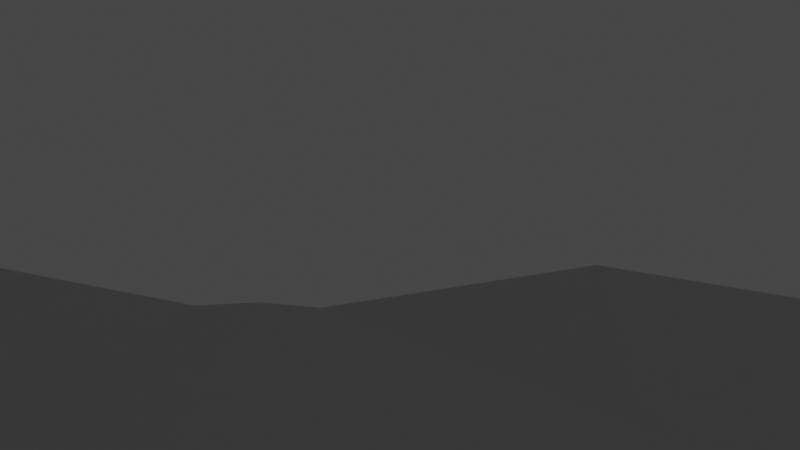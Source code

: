 # Source: terrain.blend  (saved by Blender 2.83.20; exported with 4.5.12 LTS)
import bpy
from mathutils import Matrix  # noqa: F401  (used for matrix-valued properties, if any)

bpy.ops.wm.read_factory_settings(use_empty=True)
scene = bpy.context.scene
scene.name = 'Scene'

# ---- collections
col_collection = bpy.data.collections.new('Collection'); scene.collection.children.link(col_collection)

# ---- world
world_world = bpy.data.worlds.new('World'); scene.world = world_world
world_world.use_nodes = True; world_world.node_tree.nodes.clear()
_N = world_world.node_tree.nodes; _L = world_world.node_tree.links
n0 = _N.new('ShaderNodeOutputWorld'); n0.name = 'World Output'; n0.location = (300, 300)
n1 = _N.new('ShaderNodeBackground'); n1.name = 'Background'; n1.location = (10, 300)
n1.inputs[0].default_value = (0.05088, 0.05088, 0.05088, 1.0)
_L.new(n1.outputs[0], n0.inputs[0])
n0.is_active_output = True
world_world.color = (0.05088, 0.05088, 0.05088)
world_world.use_sun_shadow = False
world_world.sun_shadow_jitter_overblur = 0.0

# ---- cameras
cam_camera = bpy.data.cameras.new('Camera')
cam_camera.clip_end = 100.0
cam_camera.ortho_scale = 7.314

# ---- lights
light_light = bpy.data.lights.new('Light', 'POINT')
light_light.transmission_factor = 0.0
light_light.energy = 1000.0
light_light.shadow_soft_size = 0.1
light_light.shadow_maximum_resolution = 0.006
light_light.use_absolute_resolution = True

# ---- meshes
me_plane_002 = bpy.data.meshes.new('Plane.002')
me_plane_002.from_pydata([(0.375, -0.875, 0.03446), (0.3756, -0.7496, 0.04848), (0.376, -0.6242, 0.05789), (0.3754, -0.4996, 0.04474), (0.3747, -0.3754, 0.03731), (0.3744, -0.2505, 0.04458), (0.3746, -0.1232, 0.05127), (0.3748, 0.003523, 0.05449), (0.375, 0.1268, 0.04406), (0.3761, 0.2493, 0.04583), (0.3813, 0.3766, 0.06576), (0.3824, 0.5064, 0.064), (0.377, 0.6283, 0.0433), (0.3751, 0.7499, 0.04142), (0.3752, 0.875, 0.03721), (0.5001, -0.8751, 0.03521), (0.5002, -0.75, 0.04116), (0.5003, -0.6248, 0.04425), (0.5001, -0.5, 0.03685), (0.4993, -0.3768, 0.04539), (0.4991, -0.2525, 0.0558), (0.4996, -0.1255, 0.04925), (0.4998, 0.0006348, 0.0409), (0.5, 0.1252, 0.03614), (0.5009, 0.2501, 0.03598), (0.5055, 0.376, 0.04461), (0.5055, 0.5029, 0.04531), (0.5003, 0.6262, 0.04033), (0.4979, 0.7498, 0.04097), (0.4991, 0.875, 0.03704), (0.6254, -0.8753, 0.03813), (0.6253, -0.7502, 0.03966), (0.625, -0.625, 0.03437), (0.6251, -0.5002, 0.03496), (0.6252, -0.3768, 0.04755), (0.6259, -0.2531, 0.06095), (0.6256, -0.1263, 0.05506), (0.625, -0.0001087, 0.04566), (0.625, 0.125, 0.04317), (0.6252, 0.25, 0.03786), (0.6266, 0.3752, 0.036), (0.6255, 0.5001, 0.03899), (0.6222, 0.6242, 0.04606), (0.6212, 0.7491, 0.04851), (0.6226, 0.8752, 0.0454), (0.7502, -0.8751, 0.03654), (0.7503, -0.7499, 0.04222), (0.7503, -0.6246, 0.04077), (0.7502, -0.5002, 0.03691), (0.7516, -0.3768, 0.04657), (0.7547, -0.2531, 0.06355), (0.754, -0.1262, 0.06161), (0.7505, -0.0001298, 0.04962), (0.75, 0.125, 0.04413), (0.75, 0.25, 0.03686), (0.75, 0.375, 0.03377), (0.7498, 0.5, 0.04054), (0.7488, 0.6246, 0.04822), (0.7485, 0.7495, 0.04909), (0.7491, 0.875, 0.04379), (0.875, -0.875, 0.03339), (0.8751, -0.7499, 0.03639), (0.8755, -0.6246, 0.04406), (0.8759, -0.5, 0.04446), (0.8761, -0.3759, 0.04062), (0.879, -0.2513, 0.05174), (0.879, -0.1251, 0.04987), (0.8757, 3.749e-05, 0.0391), (0.875, 0.125, 0.03561), (0.875, 0.25, 0.03345), (0.875, 0.375, 0.03467), (0.875, 0.5, 0.04157), (0.875, 0.625, 0.04356), (0.875, 0.75, 0.04014), (0.875, 0.875, 0.0371), (-0.8794, -0.1865, 0.05698), (-0.1229, -0.4426, 0.05827), (-0.6893, -0.9505, 0.05552), (-0.6902, -0.2475, 0.06073), (-0.1872, -0.6267, 0.04465), (-0.9405, -0.5617, 0.04675), (-0.4291, -0.8792, 0.05418), (-0.4289, -0.6851, 0.0536), (-0.8772, -0.4369, 0.04741), (-0.4348, -1.004, 0.0424), (-0.4375, -0.125, 0.03383), (-0.1862, -0.3766, 0.05741), (-0.6882, -0.6256, 0.05567), (-0.9415, -0.6864, 0.05284), (-0.4375, -0.1874, 0.03488), (-0.3121, -0.2497, 0.04438), (-0.7544, -0.8193, 0.06626), (-0.7532, -0.3102, 0.06439), (-0.8152, -0.3736, 0.05726), (-0.1866, -0.5036, 0.04854), (-0.6891, -0.8876, 0.06551), (-0.7535, -0.1849, 0.05954), (-0.1874, -0.6881, 0.04611), (-0.8169, -0.8159, 0.06112), (-0.6872, -0.7546, 0.06899), (-0.312, -0.3121, 0.04618), (-0.3123, -0.1874, 0.04121), (-0.3109, -0.6245, 0.0458), (-0.6895, -0.4999, 0.05826), (-0.5002, -0.3122, 0.04032), (-0.8152, -0.4996, 0.0541), (-0.4374, -0.3123, 0.0387), (-0.1244, -0.5668, 0.04704), (-0.5488, -0.7519, 0.07141), (-0.5492, -0.8168, 0.07156), (-0.5632, -0.06197, 0.03938), (-0.4375, -0.06264, 0.0353), (-0.3749, -0.1874, 0.03739), (-0.5635, -0.3745, 0.05064), (-0.4886, -0.6861, 0.06164), (-0.437, -0.437, 0.04202), (-0.06243, -0.6881, 0.0483), (-0.125, -0.8128, 0.05915), (-0.6903, -0.3104, 0.06428), (-0.3731, -0.5613, 0.04765), (-0.2493, -0.438, 0.04594), (-0.1875, -0.8128, 0.05571), (-0.6901, -0.1229, 0.05274), (-0.3694, -0.8133, 0.0487), (-0.3112, -0.8764, 0.04715), (-0.2499, -0.8128, 0.05022), (-0.753, -0.6885, 0.06123), (-0.6192, -0.6889, 0.06381), (-0.5631, -0.1242, 0.039), (-0.4325, -0.9424, 0.048), (-0.3108, -0.6866, 0.04399), (-0.6903, -0.06108, 0.05288), (-0.879, -0.6866, 0.05638), (-0.6267, -0.4371, 0.05814), (-0.4263, -0.7493, 0.0573), (-0.3114, -0.9393, 0.0453), (-0.188, -0.4417, 0.05547), (-0.552, -0.6876, 0.06468), (-0.4326, -0.6224, 0.04997), (-0.6902, -0.3736, 0.06496), (-0.06247, -0.8128, 0.05946), (-0.5576, -0.946, 0.05484), (-0.9388, -0.3744, 0.03972), (-0.2493, -0.5635, 0.04488), (-0.6181, -0.8195, 0.0721), (-0.1875, -0.8753, 0.05616), (-0.6253, -0.5629, 0.05191), (-0.1861, -0.3128, 0.05595), (-0.5613, -0.5622, 0.0501), (-0.3116, -0.4998, 0.04513), (-0.5629, -0.4999, 0.05003), (-0.8782, -0.5619, 0.04994), (-0.06064, -0.4419, 0.05415), (-0.5001, -0.1871, 0.03567), (-0.4374, -0.2498, 0.037), (-0.6874, -0.6893, 0.06229), (-0.9397, -0.4995, 0.04326), (-0.8155, -0.5622, 0.05336), (-0.6266, -0.1857, 0.0491), (-0.3705, -0.6854, 0.04628), (-1.003, -0.5617, 0.04358), (-0.8159, -0.2475, 0.05847), (-0.4979, -0.5612, 0.04831), (-0.6899, -0.4368, 0.06245), (-0.5632, -0.1865, 0.04122), (-0.4353, -0.5608, 0.04772), (-0.4264, -0.8145, 0.05781), (-0.2496, -0.6877, 0.04426), (-0.8774, -0.3109, 0.0495), (-0.4937, -0.9433, 0.05191), (-0.8151, -0.4367, 0.0555), (-0.9391, -0.4371, 0.04058), (-0.3108, -0.8129, 0.04655), (-0.2493, -0.3121, 0.05066), (-1.001, -0.4372, 0.03705), (-0.4366, -0.4991, 0.04509), (-0.5, -0.4372, 0.04476), (-0.817, -0.7514, 0.06234), (-0.3119, -0.4371, 0.04391), (-0.1249, -0.6883, 0.04831), (-0.8155, -0.3104, 0.05855), (-0.5635, -0.3117, 0.04872), (-0.5606, -1.006, 0.04482), (-0.939, -0.3115, 0.04108), (-0.8192, -0.06348, 0.07147), (-0.3107, -0.7494, 0.04439), (-0.3723, -0.9409, 0.04484), (-0.3744, -0.4369, 0.04271), (-0.5634, -0.249, 0.04516), (-0.6237, -0.9493, 0.05626), (-0.5572, -0.6245, 0.05554), (-0.627, -0.311, 0.05816), (-0.1875, -0.9377, 0.05207), (-0.8182, -0.1246, 0.06561), (-0.689, -0.5628, 0.05438), (-0.06194, -0.5663, 0.04492), (-0.3747, -0.3122, 0.04177), (-0.688, -0.8211, 0.07042), (-0.312, -0.3745, 0.04491), (-0.4373, -0.3748, 0.04001), (-0.9412, -0.624, 0.05039), (-0.7527, -0.4367, 0.06134), (-0.1875, -0.7503, 0.05097), (-0.7525, -0.5625, 0.05515), (-0.5529, -0.8824, 0.06518), (-0.8165, -0.6875, 0.05942), (-0.4854, -0.8157, 0.06735), (-0.3112, -0.5623, 0.04662), (-0.6901, -0.185, 0.05581), (-0.8168, -0.1856, 0.06042), (-0.5634, -0.4373, 0.05112), (-0.9411, -0.187, 0.05014), (-0.1869, -0.5655, 0.04554), (-0.8159, -0.6246, 0.05537), (-0.6223, 0.7496, 0.06956), (-0.6231, 0.8754, 0.05337), (-0.489, -0.8802, 0.0611), (-0.4852, -0.7506, 0.06731), (-0.4939, -0.6231, 0.05367), (-0.4995, -0.4995, 0.04627), (-0.5002, -0.3748, 0.04253), (-0.5002, -0.2496, 0.03792), (-0.5001, -0.1248, 0.03495), (-0.5003, -0.0001766, 0.03879), (-0.5002, 0.1246, 0.03992), (-0.5001, 0.2498, 0.03957), (-0.4996, 0.374, 0.0475), (-0.4974, 0.4979, 0.05535), (-0.4949, 0.6232, 0.06923), (-0.4947, 0.7497, 0.07222), (-0.497, 0.8757, 0.05397), (-0.3707, -0.8777, 0.04786), (-0.3693, -0.7489, 0.04736), (-0.3719, -0.6231, 0.0472), (-0.374, -0.4992, 0.04525), (-0.3746, -0.3746, 0.04175), (-0.3748, -0.2498, 0.04021), (-0.375, -0.125, 0.03557), (-0.375, -0.0003577, 0.03767), (-0.3751, 0.1246, 0.03927), (-0.375, 0.2499, 0.0427), (-0.3737, 0.3741, 0.04708), (-0.3709, 0.4977, 0.05195), (-0.3682, 0.6228, 0.06527), (-0.3688, 0.7493, 0.06693), (-0.372, 0.8756, 0.05064), (-0.2498, -0.8754, 0.05092), (-0.2499, -0.7501, 0.04658), (-0.2494, -0.6256, 0.04435), (-0.2493, -0.501, 0.04543), (-0.2492, -0.375, 0.04948), (-0.2496, -0.2497, 0.04747), (-0.25, -0.1253, 0.04231), (-0.25, -0.0007228, 0.0434), (-0.2499, 0.1245, 0.04323), (-0.2499, 0.2498, 0.04533), (-0.249, 0.3743, 0.04304), (-0.2467, 0.4981, 0.04504), (-0.2447, 0.6229, 0.05778), (-0.2455, 0.7491, 0.06334), (-0.2482, 0.8753, 0.0513), (-0.125, -0.8753, 0.05938), (-0.125, -0.7503, 0.05404), (-0.1247, -0.6273, 0.04592), (-0.1236, -0.5065, 0.05347), (-0.1227, -0.3778, 0.06092), (-0.124, -0.25, 0.05016), (-0.125, -0.1253, 0.0434), (-0.125, -0.0007746, 0.04595), (-0.1249, 0.1245, 0.04515), (-0.125, 0.2499, 0.0431), (-0.1246, 0.3747, 0.03761), (-0.1234, 0.4991, 0.03764), (-0.1225, 0.6239, 0.0442), (-0.1229, 0.7495, 0.05275), (-0.1242, 0.875, 0.05035), (1.459e-05, -0.8752, 0.05625), (9.996e-05, -0.7501, 0.05275), (0.0002336, -0.6258, 0.0421), (0.0005181, -0.5024, 0.04098), (0.001136, -0.3765, 0.04823), (0.0002999, -0.2503, 0.04663), (-0.0001578, -0.1251, 0.04397), (-1.751e-05, -0.0003342, 0.04268), (-0.0001125, 0.1242, 0.0426), (-0.0001353, 0.2492, 0.04358), (0.0001106, 0.3749, 0.04027), (0.0002262, 0.4999, 0.03527), (0.0005775, 0.6248, 0.03489), (0.0005592, 0.7499, 0.04205), (0.000205, 0.875, 0.04743), (0.1252, -0.875, 0.0454), (0.126, -0.7494, 0.04848), (0.1262, -0.6241, 0.04511), (0.1254, -0.4998, 0.03756), (0.1252, -0.3755, 0.03969), (0.125, -0.2508, 0.04555), (0.1247, -0.1248, 0.04899), (0.1247, 0.001291, 0.05301), (0.1244, 0.124, 0.05184), (0.1245, 0.2472, 0.05739), (0.1251, 0.3736, 0.05968), (0.1251, 0.5003, 0.04652), (0.125, 0.6252, 0.03694), (0.1251, 0.75, 0.0396), (0.125, 0.875, 0.04546), (0.2502, -0.8749, 0.03703), (0.2514, -0.7491, 0.04899), (0.2518, -0.6236, 0.05673), (0.2507, -0.4994, 0.04444), (0.2501, -0.3753, 0.03749), (0.2498, -0.2504, 0.04399), (0.2496, -0.123, 0.05511), (0.2497, 0.004196, 0.06307), (0.2496, 0.1261, 0.05696), (0.2498, 0.2472, 0.06145), (0.2521, 0.3743, 0.07515), (0.2523, 0.5035, 0.06554), (0.2502, 0.6268, 0.04329), (0.2507, 0.75, 0.04228), (0.2505, 0.875, 0.04225), (0.375, 1.0, 0.03351), (0.25, 1.0, 0.03595), (0.125, 1.0, 0.03901), (-2.98e-08, 1.0, 0.03884), (-0.125, 1.0, 0.038), (-0.2498, 1.0, 0.03696), (-0.3745, 1.0, 0.0377), (-0.4992, 1.0, 0.03797), (-0.6245, 1.0, 0.03675), (-0.75, 1.0, 0.03549), (-0.875, 1.0, 0.03382), (-0.8772, -0.8758, 0.04817), (-0.879, -0.7496, 0.05749), (-0.8787, -0.6242, 0.05307), (-0.8776, -0.4996, 0.04829), (-0.8771, -0.374, 0.0478), (-0.878, -0.2482, 0.05156), (-0.8812, -0.1256, 0.06518), (-0.8826, -0.002685, 0.07648), (-0.8796, 0.1233, 0.06718), (-0.8768, 0.2483, 0.06002), (-0.8756, 0.3733, 0.06731), (-0.8753, 0.4988, 0.06236), (-0.8754, 0.624, 0.04601), (-0.8753, 0.7496, 0.04095), (-0.875, 0.875, 0.03724), (-0.754, -0.885, 0.06118), (-0.7538, -0.7535, 0.06602), (-0.7526, -0.6251, 0.05628), (-0.7525, -0.4997, 0.05802), (-0.753, -0.3734, 0.06397), (-0.7533, -0.2473, 0.0622), (-0.7542, -0.1234, 0.06043), (-0.7548, -0.0002078, 0.06533), (-0.7531, 0.1245, 0.0608), (-0.7512, 0.2487, 0.0539), (-0.7505, 0.3732, 0.05359), (-0.7506, 0.4981, 0.0533), (-0.7502, 0.6235, 0.05342), (-0.7497, 0.7494, 0.05562), (-0.7496, 0.875, 0.0462), (-0.6209, -0.886, 0.06659), (-0.6173, -0.7536, 0.0712), (-0.6227, -0.6256, 0.05508), (-0.6263, -0.5001, 0.05473), (-0.627, -0.374, 0.05966), (-0.6268, -0.2482, 0.05405), (-0.6265, -0.1234, 0.04582), (-0.6266, 0.0007094, 0.04661), (-0.6261, 0.125, 0.04652), (-0.6254, 0.2494, 0.04261), (-0.6254, 0.3736, 0.04816), (-0.6246, 0.498, 0.0539), (-0.623, 0.6234, 0.06487), (-1.0, -1.0, 0.03372), (-1.0, 1.0, 0.03338), (1.0, 1.0, 0.03338), (-1.0, 0.875, 0.03339), (-1.0, 0.7499, 0.03402), (-1.0, 0.6247, 0.03846), (-0.9998, 0.4995, 0.05071), (-1.0, 0.3739, 0.05573), (-1.002, 0.2486, 0.05147), (-1.003, 0.1236, 0.05456), (-1.005, -0.001747, 0.05965), (-1.004, -0.1255, 0.0502), (-1.001, -0.2494, 0.03876), (-1.001, -0.3748, 0.03578), (-1.002, -0.4995, 0.04008), (-1.003, -0.624, 0.04684), (-1.003, -0.7491, 0.04791), (-1.001, -0.8746, 0.04071), (-0.8751, -1.0, 0.03547), (-0.751, -1.007, 0.04301), (-0.6249, -1.009, 0.04562), (-0.4971, -1.005, 0.04352), (-0.3732, -1.003, 0.0412), (-0.2498, -1.0, 0.04254), (-0.125, -1.0, 0.04693), (3.874e-06, -1.0, 0.0442), (0.125, -1.0, 0.03776), (0.25, -1.0, 0.03385), (0.375, -1.0, 0.03338), (0.5, -1.0, 0.03338), (0.625, -1.0, 0.03354), (0.75, -1.0, 0.03338), (0.875, -1.0, 0.03338), (1.0, -0.875, 0.03338), (1.0, -0.75, 0.03338), (1.0, -0.625, 0.03418), (1.0, -0.5, 0.0368), (1.0, -0.3752, 0.03499), (1.001, -0.2503, 0.03665), (1.001, -0.1251, 0.03611), (1.0, -1.585e-05, 0.03359), (1.0, 0.125, 0.03338), (1.0, 0.25, 0.03338), (1.0, 0.375, 0.03353), (1.0, 0.5, 0.03496), (1.0, 0.625, 0.03443), (1.0, 0.75, 0.03338), (1.0, 0.875, 0.03338), (0.875, 1.0, 0.03364), (0.7499, 1.0, 0.03467), (0.6243, 1.0, 0.03691), (0.4999, 1.0, 0.03389), (1.0, -1.0, 0.03338)], [], [(356, 357, 342), (233, 138, 82), (218, 114, 82), (368, 128, 110), (219, 176, 210), (351, 92, 180), (233, 102, 207), (352, 92, 118), (192, 246, 398), (103, 350, 194), (396, 84, 129), (348, 91, 197), (365, 150, 210), (221, 104, 106), (336, 93, 180), (261, 145, 192), (201, 351, 170), (233, 159, 130), (336, 168, 183), (192, 399, 261), (116, 277, 278), (262, 179, 97), (231, 123, 166), (219, 162, 165), (363, 108, 137), (263, 107, 212), (140, 276, 277), (216, 206, 109), (217, 206, 166), (220, 104, 181), (99, 363, 155), (248, 167, 97), (335, 105, 170), (365, 103, 194), (144, 363, 197), (363, 99, 197), (350, 203, 194), (228, 229, 214), (234, 187, 115), (389, 156, 171), (231, 186, 135), (234, 175, 165), (234, 119, 207), (362, 189, 141), (220, 199, 106), (246, 125, 172), (279, 152, 264), (354, 131, 369), (266, 267, 252), (154, 236, 89), (301, 302, 287), (269, 270, 255), (274, 275, 260), (110, 369, 368), (283, 284, 269), (149, 249, 178), (333, 132, 88), (249, 94, 136), (249, 120, 178), (372, 373, 358), (147, 265, 266), (240, 241, 226), (254, 255, 240), (77, 347, 394), (112, 236, 101), (24, 25, 10), (107, 264, 212), (369, 370, 355), (311, 312, 297), (22, 23, 8), (216, 204, 141), (108, 217, 137), (242, 243, 228), (169, 216, 141), (362, 95, 77), (20, 21, 6), (264, 76, 136), (5, 6, 312), (348, 126, 205), (333, 177, 205), (308, 309, 294), (396, 169, 141), (19, 20, 5), (36, 37, 22), (239, 240, 225), (314, 315, 300), (272, 273, 258), (177, 333, 98), (222, 153, 89), (177, 348, 205), (362, 204, 109), (132, 333, 205), (237, 101, 252), (358, 359, 344), (126, 349, 205), (257, 258, 243), (144, 362, 109), (217, 108, 109), (363, 127, 155), (87, 349, 155), (348, 99, 155), (217, 114, 137), (294, 295, 280), (280, 281, 266), (189, 395, 141), (7, 8, 314), (349, 213, 205), (182, 396, 141), (213, 334, 205), (108, 363, 109), (206, 217, 109), (91, 347, 197), (200, 390, 88), (204, 216, 109), (363, 144, 109), (333, 88, 391), (88, 390, 391), (364, 127, 137), (127, 363, 137), (99, 348, 197), (251, 173, 147), (76, 264, 152), (90, 251, 101), (76, 265, 136), (298, 299, 284), (37, 38, 23), (35, 36, 21), (111, 223, 222), (34, 35, 20), (33, 34, 19), (1, 2, 308), (32, 33, 18), (85, 237, 111), (222, 85, 111), (292, 293, 278), (23, 24, 9), (9, 10, 316), (285, 286, 271), (18, 19, 4), (17, 18, 3), (94, 264, 136), (264, 94, 212), (21, 22, 7), (8, 9, 315), (6, 7, 313), (173, 251, 100), (173, 250, 147), (4, 5, 311), (3, 4, 310), (2, 3, 309), (316, 317, 302), (315, 316, 301), (313, 314, 299), (312, 313, 298), (310, 311, 296), (309, 310, 295), (307, 308, 293), (302, 303, 288), (300, 301, 286), (299, 300, 285), (90, 236, 100), (297, 298, 283), (296, 297, 282), (236, 90, 101), (295, 296, 281), (293, 294, 279), (288, 289, 274), (287, 288, 273), (286, 287, 272), (214, 215, 361), (284, 285, 270), (112, 237, 89), (282, 283, 268), (281, 282, 267), (237, 112, 101), (347, 95, 197), (271, 272, 257), (270, 271, 256), (268, 269, 254), (267, 268, 253), (259, 260, 245), (258, 259, 244), (256, 257, 242), (255, 256, 241), (253, 254, 239), (252, 253, 238), (244, 245, 230), (243, 244, 229), (241, 242, 227), (86, 265, 147), (238, 239, 224), (250, 120, 136), (235, 187, 178), (199, 235, 106), (227, 228, 374), (223, 224, 370), (225, 226, 372), (226, 227, 373), (374, 214, 360), (373, 374, 359), (371, 372, 357), (370, 371, 356), (360, 361, 346), (359, 360, 345), (357, 358, 343), (273, 274, 259), (120, 250, 178), (120, 249, 136), (110, 222, 223), (369, 110, 223), (111, 237, 238), (223, 111, 238), (237, 85, 89), (101, 251, 252), (264, 107, 195), (251, 90, 100), (236, 154, 106), (265, 76, 152), (250, 86, 147), (229, 230, 215), (195, 278, 279), (264, 195, 279), (251, 147, 266), (236, 196, 100), (250, 198, 178), (152, 279, 280), (265, 152, 280), (131, 368, 369), (196, 235, 100), (235, 196, 106), (198, 235, 178), (235, 198, 100), (128, 222, 110), (390, 200, 80), (247, 167, 130), (387, 183, 337), (386, 211, 338), (132, 334, 88), (362, 144, 197), (388, 174, 171), (364, 146, 194), (218, 190, 137), (339, 184, 354), (334, 200, 88), (334, 132, 205), (349, 87, 194), (232, 134, 166), (353, 122, 131), (86, 250, 136), (276, 140, 261), (224, 225, 371), (220, 113, 210), (122, 368, 131), (263, 116, 278), (246, 124, 135), (367, 188, 164), (216, 81, 166), (149, 234, 207), (145, 261, 121), (398, 135, 397), (198, 250, 100), (247, 125, 121), (96, 352, 208), (347, 91, 98), (167, 248, 130), (353, 96, 208), (306, 307, 292), (395, 77, 394), (349, 203, 157), (335, 151, 157), (353, 193, 209), (262, 117, 140), (337, 211, 387), (364, 87, 155), (336, 83, 170), (249, 149, 207), (248, 79, 212), (366, 139, 163), (219, 150, 148), (349, 126, 155), (235, 199, 115), (248, 143, 207), (350, 105, 157), (248, 102, 130), (388, 142, 183), (85, 222, 89), (350, 201, 170), (335, 156, 80), (83, 336, 171), (232, 123, 172), (102, 233, 130), (231, 81, 129), (334, 151, 80), (124, 246, 172), (367, 78, 118), (250, 173, 100), (153, 221, 89), (0, 1, 307), (337, 161, 209), (104, 220, 106), (16, 17, 2), (289, 290, 275), (175, 219, 165), (81, 231, 166), (93, 336, 170), (91, 348, 98), (151, 335, 80), (221, 188, 181), (303, 304, 289), (304, 305, 290), (186, 397, 135), (125, 247, 172), (402, 306, 291), (78, 367, 208), (291, 292, 277), (317, 318, 303), (318, 319, 304), (319, 320, 305), (403, 0, 306), (199, 220, 115), (10, 11, 317), (11, 12, 318), (12, 13, 319), (13, 14, 320), (404, 15, 0), (15, 16, 1), (216, 169, 129), (352, 78, 208), (25, 26, 11), (26, 27, 12), (27, 28, 13), (28, 29, 14), (405, 30, 15), (30, 31, 16), (31, 32, 17), (38, 39, 24), (39, 40, 25), (40, 41, 26), (41, 42, 27), (42, 43, 28), (43, 44, 29), (406, 45, 30), (45, 46, 31), (46, 47, 32), (47, 48, 33), (48, 49, 34), (49, 50, 35), (50, 51, 36), (51, 52, 37), (52, 53, 38), (53, 54, 39), (54, 55, 40), (55, 56, 41), (56, 57, 42), (57, 58, 43), (58, 59, 44), (407, 60, 45), (60, 61, 46), (61, 62, 47), (62, 63, 48), (63, 64, 49), (64, 65, 50), (65, 66, 51), (66, 67, 52), (67, 68, 53), (68, 69, 54), (69, 70, 55), (70, 71, 56), (71, 72, 57), (72, 73, 58), (73, 74, 59), (427, 408, 60), (408, 409, 61), (409, 410, 62), (410, 411, 63), (411, 412, 64), (412, 413, 65), (413, 414, 66), (414, 415, 67), (415, 416, 68), (416, 417, 69), (417, 418, 70), (418, 419, 71), (419, 420, 72), (420, 421, 73), (421, 422, 74), (218, 138, 165), (263, 79, 97), (159, 233, 82), (113, 366, 210), (193, 353, 184), (231, 124, 172), (139, 366, 118), (219, 175, 115), (138, 218, 82), (176, 219, 115), (221, 153, 164), (143, 249, 207), (336, 142, 171), (335, 83, 171), (117, 262, 121), (401, 291, 276), (203, 350, 157), (119, 234, 165), (247, 185, 172), (351, 93, 170), (399, 192, 398), (262, 140, 277), (262, 202, 121), (400, 276, 261), (278, 195, 263), (352, 161, 180), (218, 162, 148), (247, 202, 97), (246, 145, 121), (350, 103, 163), (366, 133, 210), (234, 149, 178), (232, 185, 130), (389, 160, 80), (277, 116, 262), (265, 86, 136), (222, 128, 164), (338, 193, 184), (367, 158, 208), (217, 134, 82), (204, 362, 141), (366, 113, 181), (232, 159, 82), (364, 190, 148), (334, 213, 157), (221, 154, 89), (249, 143, 212), (367, 191, 181), (185, 247, 130), (75, 337, 209), (131, 354, 353), (179, 262, 116), (220, 176, 115), (196, 236, 106), (162, 219, 148), (188, 367, 181), (146, 364, 148), (191, 366, 181), (128, 368, 164), (75, 338, 211), (96, 353, 209), (126, 348, 155), (191, 367, 118), (143, 248, 212), (161, 352, 209), (127, 364, 155), (146, 365, 194), (161, 337, 180), (188, 221, 164), (190, 218, 148), (113, 220, 181), (92, 352, 180), (139, 351, 163), (158, 367, 164), (158, 368, 208), (395, 189, 77), (150, 365, 148), (150, 219, 210), (347, 98, 332), (83, 335, 170), (193, 338, 209), (154, 221, 106), (94, 249, 212), (169, 396, 129), (93, 351, 180), (156, 335, 171), (202, 262, 97), (176, 220, 210), (104, 221, 181), (174, 389, 171), (213, 349, 157), (78, 352, 118), (159, 232, 130), (168, 337, 183), (123, 231, 172), (124, 231, 135), (122, 353, 208), (133, 366, 163), (133, 365, 210), (123, 232, 166), (134, 217, 166), (134, 232, 82), (185, 232, 172), (138, 233, 165), (102, 248, 207), (168, 336, 180), (114, 217, 82), (114, 218, 137), (395, 182, 141), (87, 364, 194), (105, 335, 157), (105, 350, 170), (119, 233, 207), (81, 216, 129), (189, 362, 77), (153, 222, 164), (84, 397, 129), (92, 351, 118), (107, 263, 195), (201, 350, 163), (142, 336, 183), (186, 231, 129), (187, 235, 115), (187, 234, 178), (175, 234, 115), (365, 146, 148), (261, 117, 121), (151, 334, 157), (352, 96, 209), (348, 177, 98), (184, 339, 338), (368, 122, 208), (167, 247, 97), (142, 388, 171), (211, 386, 387), (200, 334, 80), (125, 246, 121), (337, 75, 211), (156, 389, 80), (206, 216, 166), (117, 261, 140), (351, 201, 163), (202, 247, 121), (103, 365, 163), (162, 218, 165), (79, 248, 97), (79, 263, 212), (179, 263, 97), (263, 179, 116), (203, 349, 194), (160, 390, 80), (145, 246, 192), (95, 347, 77), (135, 398, 246), (397, 186, 129), (98, 333, 332), (338, 75, 209), (337, 168, 180), (183, 387, 388), (365, 133, 163), (184, 353, 354), (190, 364, 137), (95, 362, 197), (233, 119, 165), (368, 158, 164), (236, 112, 89), (351, 139, 118), (366, 191, 118), (253, 239, 238), (402, 291, 401), (230, 328, 329), (344, 345, 379), (292, 278, 277), (291, 277, 276), (401, 276, 400), (294, 280, 279), (258, 244, 243), (8, 315, 314), (36, 22, 21), (257, 243, 242), (256, 242, 241), (254, 240, 239), (22, 8, 7), (6, 313, 312), (311, 297, 296), (17, 3, 2), (270, 256, 255), (215, 329, 330), (37, 23, 22), (301, 287, 286), (273, 259, 258), (298, 284, 283), (259, 245, 244), (267, 253, 252), (255, 241, 240), (288, 274, 273), (354, 355, 340), (286, 272, 271), (343, 344, 380), (342, 343, 381), (38, 24, 23), (35, 21, 20), (34, 20, 19), (32, 18, 17), (23, 9, 8), (293, 279, 278), (21, 7, 6), (19, 5, 4), (18, 4, 3), (33, 19, 18), (10, 317, 316), (394, 347, 332), (7, 314, 313), (9, 316, 315), (393, 332, 392), (341, 342, 382), (313, 299, 298), (315, 301, 300), (5, 312, 311), (4, 311, 310), (283, 269, 268), (3, 310, 309), (317, 303, 302), (316, 302, 301), (314, 300, 299), (2, 309, 308), (312, 298, 297), (310, 296, 295), (309, 295, 294), (308, 294, 293), (280, 266, 265), (345, 346, 378), (303, 289, 288), (302, 288, 287), (300, 286, 285), (332, 333, 391), (299, 285, 284), (297, 283, 282), (0, 307, 306), (296, 282, 281), (295, 281, 280), (16, 2, 1), (355, 356, 341), (287, 273, 272), (285, 271, 270), (284, 270, 269), (282, 268, 267), (281, 267, 266), (289, 275, 274), (274, 260, 259), (272, 258, 257), (271, 257, 256), (269, 255, 254), (304, 290, 289), (318, 304, 303), (319, 305, 304), (403, 306, 402), (20, 6, 5), (11, 318, 317), (12, 319, 318), (13, 320, 319), (404, 0, 403), (15, 1, 0), (400, 261, 399), (25, 11, 10), (26, 12, 11), (27, 13, 12), (28, 14, 13), (405, 15, 404), (30, 16, 15), (31, 17, 16), (39, 25, 24), (40, 26, 25), (41, 27, 26), (42, 28, 27), (43, 29, 28), (406, 30, 405), (45, 31, 30), (46, 32, 31), (47, 33, 32), (48, 34, 33), (49, 35, 34), (50, 36, 35), (51, 37, 36), (52, 38, 37), (53, 39, 38), (54, 40, 39), (55, 41, 40), (56, 42, 41), (57, 43, 42), (58, 44, 43), (407, 45, 406), (60, 46, 45), (61, 47, 46), (62, 48, 47), (63, 49, 48), (64, 50, 49), (65, 51, 50), (66, 52, 51), (67, 53, 52), (68, 54, 53), (69, 55, 54), (70, 56, 55), (71, 57, 56), (72, 58, 57), (73, 59, 58), (427, 60, 407), (408, 61, 60), (409, 62, 61), (410, 63, 62), (411, 64, 63), (412, 65, 64), (413, 66, 65), (414, 67, 66), (415, 68, 67), (416, 69, 68), (417, 70, 69), (418, 71, 70), (419, 72, 71), (420, 73, 72), (421, 74, 73), (422, 377, 423), (346, 331, 376), (361, 330, 331), (245, 327, 328), (260, 326, 327), (275, 325, 326), (290, 324, 325), (305, 323, 324), (320, 322, 323), (14, 321, 322), (29, 426, 321), (44, 425, 426), (59, 424, 425), (74, 423, 424), (24, 10, 9), (1, 308, 307), (268, 254, 253), (338, 339, 385), (339, 340, 384), (340, 341, 383), (307, 293, 292), (306, 292, 291), (266, 252, 251), (393, 392, 375), (243, 229, 228), (241, 227, 226), (214, 361, 360), (374, 360, 359), (372, 358, 357), (341, 382, 383), (239, 225, 224), (332, 391, 392), (357, 343, 342), (356, 342, 341), (371, 357, 356), (394, 332, 393), (359, 345, 344), (355, 341, 340), (345, 378, 379), (370, 356, 355), (344, 379, 380), (238, 224, 223), (240, 226, 225), (338, 385, 386), (339, 384, 385), (340, 383, 384), (369, 355, 354), (342, 381, 382), (358, 344, 343), (343, 380, 381), (354, 340, 339), (229, 215, 214), (228, 214, 374), (227, 374, 373), (252, 238, 237), (225, 372, 371), (360, 346, 345), (244, 230, 229), (226, 373, 372), (373, 359, 358), (224, 371, 370), (242, 228, 227), (223, 370, 369), (215, 330, 361), (290, 325, 275), (305, 324, 290), (320, 323, 305), (14, 322, 320), (29, 321, 14), (44, 426, 29), (59, 425, 44), (74, 424, 59), (230, 329, 215), (245, 328, 230), (260, 327, 245), (275, 326, 260), (361, 331, 346), (346, 376, 378), (422, 423, 74)])
_uv = me_plane_002.uv_layers.new(name='UVMap')
_uv.uv.foreach_set('vector', [0.6255, 0.8711, 0.6875, 0.8706, 0.6876, 0.933, 0.192, 0.683, 0.1924, 0.7132, 0.1612, 0.7115, 0.1921, 0.7438, 0.1605, 0.7414, 0.1612, 0.7115, 0.4406, 0.8092, 0.4402, 0.7775, 0.471, 0.7775, 0.2537, 0.7464, 0.2846, 0.7465, 0.2846, 0.7782, 0.3163, 0.8725, 0.3477, 0.8726, 0.3476, 0.9037, 0.192, 0.683, 0.1913, 0.6526, 0.2223, 0.6528, 0.3789, 0.8727, 0.3477, 0.8726, 0.3475, 0.8415, 0.03549, 0.5913, 0.06646, 0.6223, 0.004195, 0.6225, 0.2535, 0.841, 0.2536, 0.8723, 0.2222, 0.8407, 0.002129, 0.7454, 0.00243, 0.7144, 0.0332, 0.7134, 0.1273, 0.8727, 0.09468, 0.8728, 0.09388, 0.84, 0.2534, 0.8096, 0.2535, 0.7779, 0.2846, 0.7782, 0.3779, 0.7464, 0.3468, 0.7465, 0.3467, 0.7152, 0.3159, 0.9347, 0.3162, 0.9036, 0.3476, 0.9037, 0.06649, 0.5602, 0.06652, 0.5912, 0.03549, 0.5913, 0.2849, 0.8724, 0.3163, 0.8725, 0.2848, 0.9036, 0.192, 0.683, 0.1611, 0.6823, 0.1604, 0.6526, 0.3159, 0.9347, 0.3472, 0.9348, 0.3468, 0.9657, 0.03549, 0.5913, 0.004285, 0.5604, 0.06649, 0.5602, 0.1595, 0.5291, 0.1285, 0.4981, 0.1905, 0.4978, 0.1285, 0.5602, 0.1595, 0.5601, 0.1596, 0.5912, 0.0654, 0.6826, 0.09745, 0.6819, 0.09693, 0.7106, 0.2537, 0.7464, 0.2229, 0.7456, 0.2231, 0.7145, 0.1272, 0.8051, 0.1279, 0.7713, 0.1598, 0.7728, 0.1898, 0.56, 0.2199, 0.5598, 0.2206, 0.5909, 0.09739, 0.5292, 0.06642, 0.4983, 0.1285, 0.4981, 0.06446, 0.7417, 0.09649, 0.7401, 0.09596, 0.7716, 0.1286, 0.74, 0.09649, 0.7401, 0.09693, 0.7106, 0.3157, 0.7465, 0.3468, 0.7465, 0.347, 0.7781, 0.1267, 0.8396, 0.1272, 0.8051, 0.1592, 0.8398, 0.1907, 0.622, 0.1598, 0.6222, 0.1596, 0.5912, 0.2535, 0.9348, 0.2535, 0.9036, 0.2848, 0.9036, 0.2534, 0.8096, 0.2535, 0.841, 0.2222, 0.8407, 0.09466, 0.8055, 0.1272, 0.8051, 0.09388, 0.84, 0.1272, 0.8051, 0.1267, 0.8396, 0.09388, 0.84, 0.2536, 0.8723, 0.2223, 0.8723, 0.2222, 0.8407, 0.8119, 0.7433, 0.8744, 0.7431, 0.8745, 0.8062, 0.2537, 0.6839, 0.2847, 0.6841, 0.2847, 0.7152, 0.2533, 0.9966, 0.2534, 0.9658, 0.2844, 0.9656, 0.0654, 0.6826, 0.03386, 0.6833, 0.03467, 0.653, 0.2537, 0.6839, 0.2538, 0.7151, 0.2231, 0.7145, 0.2537, 0.6839, 0.2228, 0.6836, 0.2223, 0.6528, 0.06177, 0.8069, 0.03003, 0.8083, 0.03161, 0.7755, 0.3157, 0.7465, 0.3157, 0.7153, 0.3467, 0.7152, 0.06646, 0.6223, 0.09761, 0.6223, 0.09761, 0.6527, 0.2518, 0.4975, 0.282, 0.5282, 0.2501, 0.5594, 0.5019, 0.8734, 0.4716, 0.841, 0.5022, 0.8092, 0.3773, 0.5593, 0.4393, 0.5598, 0.4394, 0.6219, 0.3778, 0.7152, 0.3777, 0.684, 0.4087, 0.7152, 0.687, 0.4348, 0.75, 0.4352, 0.75, 0.4974, 0.5635, 0.5597, 0.6258, 0.5596, 0.6259, 0.6217, 0.8742, 0.5587, 0.9366, 0.559, 0.9369, 0.6206, 0.471, 0.7775, 0.5022, 0.8092, 0.4406, 0.8092, 0.5014, 0.4976, 0.5633, 0.4976, 0.5635, 0.5597, 0.2534, 0.6529, 0.2527, 0.6219, 0.2845, 0.653, 0.129, 0.9349, 0.1604, 0.935, 0.1604, 0.9661, 0.2527, 0.6219, 0.2514, 0.5908, 0.2823, 0.5912, 0.2527, 0.6219, 0.284, 0.622, 0.2845, 0.653, 0.6876, 0.8083, 0.7495, 0.8079, 0.7497, 0.8706, 0.346, 0.5902, 0.3138, 0.5589, 0.3773, 0.5593, 0.6259, 0.6839, 0.6877, 0.6832, 0.6877, 0.7458, 0.5636, 0.6218, 0.6259, 0.6217, 0.6259, 0.6839, 0.02944, 0.8408, 0.06208, 0.8727, 0.0008906, 0.8716, 0.4087, 0.6841, 0.3777, 0.684, 0.4086, 0.653, 0.6254, 0.2481, 0.688, 0.246, 0.6886, 0.3083, 0.2199, 0.5598, 0.2501, 0.5594, 0.2206, 0.5909, 0.5022, 0.8092, 0.5639, 0.8089, 0.5637, 0.8723, 0.3769, 0.3735, 0.4404, 0.3735, 0.4395, 0.4356, 0.5019, 0.2489, 0.5636, 0.2487, 0.5644, 0.3107, 0.06446, 0.7417, 0.06348, 0.7734, 0.03161, 0.7755, 0.1279, 0.7713, 0.1286, 0.74, 0.1598, 0.7728, 0.7492, 0.6818, 0.8116, 0.6806, 0.8119, 0.7433, 0.03282, 0.7438, 0.06446, 0.7417, 0.03161, 0.7755, 0.06177, 0.8069, 0.06095, 0.8406, 0.02944, 0.8408, 0.376, 0.2494, 0.4391, 0.2492, 0.4402, 0.3114, 0.2501, 0.5594, 0.2818, 0.559, 0.2823, 0.5912, 0.3768, 0.3116, 0.4402, 0.3114, 0.4404, 0.3735, 0.1273, 0.8727, 0.1595, 0.8724, 0.16, 0.9039, 0.129, 0.9349, 0.1283, 0.904, 0.16, 0.9039, 0.1912, 0.3726, 0.2531, 0.3732, 0.2531, 0.4355, 0.002129, 0.7454, 0.03282, 0.7438, 0.03161, 0.7755, 0.3141, 0.2495, 0.376, 0.2494, 0.3768, 0.3116, 0.4385, 0.1866, 0.5013, 0.1868, 0.5019, 0.2489, 0.5636, 0.684, 0.6259, 0.6839, 0.6259, 0.7461, 0.5641, 0.3732, 0.6244, 0.3731, 0.6244, 0.4353, 0.7496, 0.5587, 0.8117, 0.5582, 0.8115, 0.6193, 0.1283, 0.904, 0.129, 0.9349, 0.09628, 0.9039, 0.4398, 0.7462, 0.4089, 0.7463, 0.4087, 0.7152, 0.1283, 0.904, 0.1273, 0.8727, 0.16, 0.9039, 0.06177, 0.8069, 0.06348, 0.7734, 0.09596, 0.7716, 0.1604, 0.935, 0.129, 0.9349, 0.16, 0.9039, 0.4396, 0.6841, 0.4086, 0.653, 0.4394, 0.6219, 0.7497, 0.8706, 0.812, 0.8702, 0.8125, 0.9327, 0.1595, 0.8724, 0.1912, 0.8722, 0.16, 0.9039, 0.7492, 0.62, 0.8115, 0.6193, 0.8116, 0.6806, 0.09466, 0.8055, 0.06177, 0.8069, 0.09596, 0.7716, 0.1286, 0.74, 0.1279, 0.7713, 0.09596, 0.7716, 0.1272, 0.8051, 0.1593, 0.806, 0.1592, 0.8398, 0.191, 0.8403, 0.1912, 0.8722, 0.1592, 0.8398, 0.1273, 0.8727, 0.1267, 0.8396, 0.1592, 0.8398, 0.1286, 0.74, 0.1605, 0.7414, 0.1598, 0.7728, 0.2531, 0.4355, 0.3148, 0.4355, 0.3144, 0.4973, 0.3144, 0.4973, 0.3771, 0.4976, 0.3773, 0.5593, 0.03003, 0.8083, 9.988e-05, 0.8089, 0.03161, 0.7755, 0.5031, 0.3113, 0.5644, 0.3107, 0.5641, 0.3732, 0.1912, 0.8722, 0.1913, 0.9037, 0.16, 0.9039, 0.001236, 0.7769, 0.002129, 0.7454, 0.03161, 0.7755, 0.1913, 0.9037, 0.1914, 0.935, 0.16, 0.9039, 0.1279, 0.7713, 0.1272, 0.8051, 0.09596, 0.7716, 0.09649, 0.7401, 0.1286, 0.74, 0.09596, 0.7716, 0.09468, 0.8728, 0.06208, 0.8727, 0.09388, 0.84, 0.1914, 0.9661, 0.1913, 0.997, 0.1604, 0.9661, 0.06348, 0.7734, 0.06446, 0.7417, 0.09596, 0.7716, 0.1272, 0.8051, 0.09466, 0.8055, 0.09596, 0.7716, 0.129, 0.9349, 0.1604, 0.9661, 0.1292, 0.9967, 0.1604, 0.9661, 0.1913, 0.997, 0.1292, 0.9967, 0.191, 0.8077, 0.1593, 0.806, 0.1598, 0.7728, 0.1593, 0.806, 0.1272, 0.8051, 0.1598, 0.7728, 0.1267, 0.8396, 0.1273, 0.8727, 0.09388, 0.84, 0.3776, 0.6217, 0.3465, 0.6216, 0.346, 0.5902, 0.2818, 0.559, 0.2501, 0.5594, 0.282, 0.5282, 0.3776, 0.6529, 0.3776, 0.6217, 0.4086, 0.653, 0.2818, 0.559, 0.3138, 0.5589, 0.2823, 0.5912, 0.5022, 0.4355, 0.5632, 0.4355, 0.5633, 0.4976, 0.5013, 0.1868, 0.5633, 0.1867, 0.5636, 0.2487, 0.3757, 0.1865, 0.4385, 0.1866, 0.4391, 0.2492, 0.4706, 0.7151, 0.5017, 0.7463, 0.4398, 0.7462, 0.314, 0.187, 0.3757, 0.1865, 0.376, 0.2494, 0.2524, 0.1871, 0.314, 0.187, 0.3141, 0.2495, 0.1286, 0.3114, 0.1908, 0.3113, 0.1912, 0.3726, 0.1905, 0.1873, 0.2524, 0.1871, 0.2527, 0.2493, 0.4397, 0.7151, 0.4396, 0.6841, 0.4706, 0.7151, 0.4398, 0.7462, 0.4397, 0.7151, 0.4706, 0.7151, 0.1288, 0.4354, 0.1911, 0.4352, 0.1905, 0.4978, 0.5636, 0.2487, 0.6254, 0.2481, 0.625, 0.3101, 0.625, 0.3101, 0.6886, 0.3083, 0.6873, 0.3719, 0.6254, 0.4976, 0.6879, 0.4974, 0.6879, 0.5594, 0.2527, 0.2493, 0.3141, 0.2495, 0.3146, 0.3115, 0.1906, 0.2494, 0.2527, 0.2493, 0.2528, 0.3113, 0.2514, 0.5908, 0.2501, 0.5594, 0.2823, 0.5912, 0.2501, 0.5594, 0.2514, 0.5908, 0.2206, 0.5909, 0.4391, 0.2492, 0.5019, 0.2489, 0.5031, 0.3113, 0.5644, 0.3107, 0.625, 0.3101, 0.6244, 0.3731, 0.4402, 0.3114, 0.5031, 0.3113, 0.5036, 0.3733, 0.3465, 0.6216, 0.3776, 0.6217, 0.3466, 0.6528, 0.3465, 0.6216, 0.3153, 0.6217, 0.346, 0.5902, 0.3146, 0.3115, 0.3768, 0.3116, 0.3769, 0.3735, 0.2528, 0.3113, 0.3146, 0.3115, 0.3148, 0.3734, 0.1908, 0.3113, 0.2528, 0.3113, 0.2531, 0.3732, 0.6873, 0.3719, 0.7509, 0.3717, 0.75, 0.4352, 0.6244, 0.3731, 0.6873, 0.3719, 0.687, 0.4348, 0.5036, 0.3733, 0.5641, 0.3732, 0.5632, 0.4355, 0.4404, 0.3735, 0.5036, 0.3733, 0.5022, 0.4355, 0.3148, 0.3734, 0.3769, 0.3735, 0.3768, 0.4355, 0.2531, 0.3732, 0.3148, 0.3734, 0.3148, 0.4355, 0.1289, 0.3731, 0.1912, 0.3726, 0.1911, 0.4352, 0.75, 0.4352, 0.8121, 0.4353, 0.812, 0.497, 0.6244, 0.4353, 0.687, 0.4348, 0.6879, 0.4974, 0.5632, 0.4355, 0.6244, 0.4353, 0.6254, 0.4976, 0.3776, 0.6529, 0.3777, 0.684, 0.3466, 0.6528, 0.4395, 0.4356, 0.5022, 0.4355, 0.5014, 0.4976, 0.3768, 0.4355, 0.4395, 0.4356, 0.4394, 0.4977, 0.3777, 0.684, 0.3776, 0.6529, 0.4086, 0.653, 0.3148, 0.4355, 0.3768, 0.4355, 0.3771, 0.4976, 0.1911, 0.4352, 0.2531, 0.4355, 0.2518, 0.4975, 0.812, 0.497, 0.8742, 0.497, 0.8742, 0.5587, 0.75, 0.4974, 0.812, 0.497, 0.8117, 0.5582, 0.6879, 0.4974, 0.75, 0.4974, 0.7496, 0.5587, 0.8745, 0.8062, 0.9373, 0.8067, 0.9373, 0.8697, 0.5633, 0.4976, 0.6254, 0.4976, 0.6258, 0.5596, 0.4087, 0.6841, 0.4396, 0.6841, 0.4087, 0.7152, 0.4394, 0.4977, 0.5014, 0.4976, 0.5013, 0.5597, 0.3771, 0.4976, 0.4394, 0.4977, 0.4393, 0.5598, 0.4396, 0.6841, 0.4087, 0.6841, 0.4086, 0.653, 0.06208, 0.8727, 0.06095, 0.8406, 0.09388, 0.84, 0.6879, 0.5594, 0.7496, 0.5587, 0.7492, 0.62, 0.6258, 0.5596, 0.6879, 0.5594, 0.6877, 0.6212, 0.5013, 0.5597, 0.5635, 0.5597, 0.5636, 0.6218, 0.4393, 0.5598, 0.5013, 0.5597, 0.5013, 0.6219, 0.8741, 0.6197, 0.9369, 0.6206, 0.9374, 0.6821, 0.8115, 0.6193, 0.8741, 0.6197, 0.8742, 0.6808, 0.6877, 0.6212, 0.7492, 0.62, 0.7492, 0.6818, 0.6259, 0.6217, 0.6877, 0.6212, 0.6877, 0.6832, 0.5013, 0.6219, 0.5636, 0.6218, 0.5636, 0.684, 0.4394, 0.6219, 0.5013, 0.6219, 0.5016, 0.6841, 0.8742, 0.6808, 0.9374, 0.6821, 0.9374, 0.7441, 0.8116, 0.6806, 0.8742, 0.6808, 0.8744, 0.7431, 0.6877, 0.6832, 0.7492, 0.6818, 0.7494, 0.7446, 0.3144, 0.5903, 0.3138, 0.5589, 0.346, 0.5902, 0.5016, 0.6841, 0.5636, 0.684, 0.5637, 0.7462, 0.3153, 0.6217, 0.284, 0.622, 0.2823, 0.5912, 0.3157, 0.6841, 0.2847, 0.6841, 0.2845, 0.653, 0.3157, 0.7153, 0.3157, 0.6841, 0.3467, 0.7152, 0.7494, 0.7446, 0.8119, 0.7433, 0.812, 0.8068, 0.5017, 0.7463, 0.5637, 0.7462, 0.5639, 0.8089, 0.6259, 0.7461, 0.6877, 0.7458, 0.6876, 0.8083, 0.6877, 0.7458, 0.7494, 0.7446, 0.7495, 0.8079, 0.812, 0.8068, 0.8745, 0.8062, 0.8746, 0.8697, 0.7495, 0.8079, 0.812, 0.8068, 0.812, 0.8702, 0.6258, 0.8083, 0.6876, 0.8083, 0.6875, 0.8706, 0.5639, 0.8089, 0.6258, 0.8083, 0.6255, 0.8711, 0.8746, 0.8697, 0.9373, 0.8697, 0.9375, 0.9323, 0.812, 0.8702, 0.8746, 0.8697, 0.8751, 0.9326, 0.6875, 0.8706, 0.7497, 0.8706, 0.7498, 0.9326, 0.8117, 0.5582, 0.8742, 0.5587, 0.8741, 0.6197, 0.284, 0.622, 0.3153, 0.6217, 0.2845, 0.653, 0.284, 0.622, 0.2527, 0.6219, 0.2823, 0.5912, 0.471, 0.7775, 0.4398, 0.7462, 0.5017, 0.7463, 0.5022, 0.8092, 0.471, 0.7775, 0.5017, 0.7463, 0.4706, 0.7151, 0.4396, 0.6841, 0.5016, 0.6841, 0.5017, 0.7463, 0.4706, 0.7151, 0.5016, 0.6841, 0.4396, 0.6841, 0.4397, 0.7151, 0.4087, 0.7152, 0.4086, 0.653, 0.3776, 0.6217, 0.4394, 0.6219, 0.2501, 0.5594, 0.2199, 0.5598, 0.2202, 0.5287, 0.3776, 0.6217, 0.3776, 0.6529, 0.3466, 0.6528, 0.3777, 0.684, 0.3778, 0.7152, 0.3467, 0.7152, 0.3138, 0.5589, 0.2818, 0.559, 0.282, 0.5282, 0.3153, 0.6217, 0.3144, 0.5903, 0.346, 0.5902, 0.8744, 0.7431, 0.9374, 0.7441, 0.9373, 0.8067, 0.2202, 0.5287, 0.1905, 0.4978, 0.2518, 0.4975, 0.2501, 0.5594, 0.2202, 0.5287, 0.2518, 0.4975, 0.3776, 0.6217, 0.346, 0.5902, 0.3773, 0.5593, 0.3777, 0.684, 0.3467, 0.684, 0.3466, 0.6528, 0.3153, 0.6217, 0.3156, 0.653, 0.2845, 0.653, 0.282, 0.5282, 0.2518, 0.4975, 0.3144, 0.4973, 0.3138, 0.5589, 0.282, 0.5282, 0.3144, 0.4973, 0.4716, 0.841, 0.4406, 0.8092, 0.5022, 0.8092, 0.3467, 0.684, 0.3157, 0.6841, 0.3466, 0.6528, 0.3157, 0.6841, 0.3467, 0.684, 0.3467, 0.7152, 0.3156, 0.653, 0.3157, 0.6841, 0.2845, 0.653, 0.3157, 0.6841, 0.3156, 0.653, 0.3466, 0.6528, 0.4402, 0.7775, 0.4398, 0.7462, 0.471, 0.7775, 0.1913, 0.997, 0.1914, 0.9661, 0.2224, 0.9659, 0.1288, 0.6223, 0.1598, 0.6222, 0.1604, 0.6526, 0.3777, 0.9967, 0.3468, 0.9657, 0.3785, 0.9351, 0.4395, 0.9975, 0.4089, 0.9665, 0.4398, 0.9363, 0.1604, 0.935, 0.1914, 0.935, 0.1604, 0.9661, 0.06177, 0.8069, 0.09466, 0.8055, 0.09388, 0.84, 0.3154, 0.9964, 0.2843, 0.9964, 0.2844, 0.9656, 0.191, 0.8077, 0.2222, 0.809, 0.2222, 0.8407, 0.1921, 0.7438, 0.1914, 0.7752, 0.1598, 0.7728, 0.5007, 0.9367, 0.4706, 0.9055, 0.5019, 0.8734, 0.1914, 0.935, 0.1914, 0.9661, 0.1604, 0.9661, 0.1914, 0.935, 0.1604, 0.935, 0.16, 0.9039, 0.1912, 0.8722, 0.191, 0.8403, 0.2222, 0.8407, 0.1295, 0.6817, 0.1292, 0.7104, 0.09693, 0.7106, 0.4407, 0.873, 0.4409, 0.8409, 0.4716, 0.841, 0.3144, 0.5903, 0.3153, 0.6217, 0.2823, 0.5912, 0.06642, 0.4983, 0.09739, 0.5292, 0.06649, 0.5602, 0.5637, 0.7462, 0.6259, 0.7461, 0.6258, 0.8083, 0.3157, 0.7465, 0.3158, 0.7783, 0.2846, 0.7782, 0.4409, 0.8409, 0.4406, 0.8092, 0.4716, 0.841, 0.1898, 0.56, 0.1595, 0.5291, 0.1905, 0.4978, 0.06646, 0.6223, 0.06599, 0.6529, 0.03467, 0.653, 0.3785, 0.8097, 0.3782, 0.7779, 0.4092, 0.7777, 0.06446, 0.7417, 0.06478, 0.7118, 0.09693, 0.7106, 0.2534, 0.6529, 0.2537, 0.6839, 0.2223, 0.6528, 0.06652, 0.5912, 0.06649, 0.5602, 0.09751, 0.5912, 0.004195, 0.6225, 0.03467, 0.653, 0.002972, 0.6838, 0.3156, 0.653, 0.3153, 0.6217, 0.3466, 0.6528, 0.1288, 0.6223, 0.09761, 0.6223, 0.09751, 0.5912, 0.41, 0.8727, 0.3789, 0.8727, 0.4099, 0.8411, 0.06208, 0.8727, 0.09468, 0.8728, 0.09628, 0.9039, 0.1598, 0.6222, 0.1907, 0.622, 0.1604, 0.6526, 0.4407, 0.873, 0.41, 0.8727, 0.4099, 0.8411, 0.06614, 0.3737, 0.1289, 0.3731, 0.1288, 0.4354, 9.988e-05, 0.8089, 0.02944, 0.8408, 0.0008906, 0.8716, 0.1912, 0.8722, 0.2223, 0.8723, 0.2224, 0.9036, 0.2535, 0.9348, 0.2224, 0.9349, 0.2224, 0.9036, 0.4407, 0.873, 0.4403, 0.905, 0.4097, 0.9043, 0.1285, 0.5602, 0.09742, 0.5602, 0.09739, 0.5292, 0.3785, 0.9351, 0.4089, 0.9665, 0.3777, 0.9967, 0.191, 0.8077, 0.191, 0.8403, 0.1592, 0.8398, 0.3159, 0.9347, 0.2846, 0.9347, 0.2848, 0.9036, 0.2527, 0.6219, 0.2534, 0.6529, 0.2223, 0.6528, 0.1907, 0.622, 0.1902, 0.5911, 0.2206, 0.5909, 0.316, 0.81, 0.3163, 0.8415, 0.2849, 0.8413, 0.2537, 0.7464, 0.2535, 0.7779, 0.2225, 0.7772, 0.1912, 0.8722, 0.1595, 0.8724, 0.1592, 0.8398, 0.3157, 0.6841, 0.3157, 0.7153, 0.2847, 0.7152, 0.1907, 0.622, 0.2216, 0.6219, 0.2223, 0.6528, 0.2536, 0.8723, 0.2535, 0.9036, 0.2224, 0.9036, 0.1907, 0.622, 0.1913, 0.6526, 0.1604, 0.6526, 0.3154, 0.9964, 0.3156, 0.9656, 0.3468, 0.9657, 0.4397, 0.7151, 0.4398, 0.7462, 0.4087, 0.7152, 0.2536, 0.8723, 0.2849, 0.8724, 0.2848, 0.9036, 0.2535, 0.9348, 0.2534, 0.9658, 0.2224, 0.9659, 0.2846, 0.9347, 0.3159, 0.9347, 0.2844, 0.9656, 0.1295, 0.6817, 0.09745, 0.6819, 0.09761, 0.6527, 0.1913, 0.6526, 0.192, 0.683, 0.1604, 0.6526, 0.0654, 0.6826, 0.06478, 0.7118, 0.0332, 0.7134, 0.1914, 0.935, 0.2224, 0.9349, 0.2224, 0.9659, 0.06599, 0.6529, 0.06646, 0.6223, 0.09761, 0.6527, 0.3785, 0.8097, 0.3787, 0.8414, 0.3475, 0.8415, 0.3153, 0.6217, 0.3465, 0.6216, 0.3466, 0.6528, 0.4089, 0.7463, 0.3779, 0.7464, 0.4087, 0.7152, 0.066, 0.3117, 0.1286, 0.3114, 0.1289, 0.3731, 0.3785, 0.9351, 0.3788, 0.9039, 0.4097, 0.9043, 0.3468, 0.7465, 0.3157, 0.7465, 0.3467, 0.7152, 0.1283, 0.2494, 0.1906, 0.2494, 0.1908, 0.3113, 0.8742, 0.497, 0.9364, 0.4971, 0.9366, 0.559, 0.2538, 0.7151, 0.2537, 0.7464, 0.2231, 0.7145, 0.06478, 0.7118, 0.0654, 0.6826, 0.09693, 0.7106, 0.3162, 0.9036, 0.3159, 0.9347, 0.2848, 0.9036, 0.09468, 0.8728, 0.1273, 0.8727, 0.09628, 0.9039, 0.2224, 0.9349, 0.2535, 0.9348, 0.2224, 0.9659, 0.3779, 0.7464, 0.3782, 0.7779, 0.347, 0.7781, 0.8121, 0.4353, 0.8741, 0.4351, 0.8742, 0.497, 0.8741, 0.4351, 0.9363, 0.4351, 0.9364, 0.4971, 0.03386, 0.6833, 0.002972, 0.6838, 0.03467, 0.653, 0.09761, 0.6223, 0.1288, 0.6223, 0.09761, 0.6527, 0.003946, 0.3738, 0.06614, 0.3737, 0.06632, 0.4359, 0.3787, 0.8414, 0.3785, 0.8097, 0.4099, 0.8411, 0.06632, 0.4359, 0.1288, 0.4354, 0.1285, 0.4981, 0.7509, 0.3717, 0.8129, 0.373, 0.8121, 0.4353, 0.8129, 0.373, 0.8741, 0.3727, 0.8741, 0.4351, 0.8741, 0.3727, 0.9362, 0.3727, 0.9363, 0.4351, 0.003879, 0.3117, 0.066, 0.3117, 0.06614, 0.3737, 0.3157, 0.7153, 0.3157, 0.7465, 0.2847, 0.7152, 0.6886, 0.3083, 0.7523, 0.3077, 0.7509, 0.3717, 0.7523, 0.3077, 0.8135, 0.3099, 0.8129, 0.373, 0.8135, 0.3099, 0.874, 0.3108, 0.8741, 0.3727, 0.874, 0.3108, 0.9362, 0.3107, 0.9362, 0.3727, 0.003884, 0.2495, 0.06602, 0.2495, 0.066, 0.3117, 0.06602, 0.2495, 0.1283, 0.2494, 0.1286, 0.3114, 0.06446, 0.7417, 0.03282, 0.7438, 0.0332, 0.7134, 0.3789, 0.8727, 0.3787, 0.8414, 0.4099, 0.8411, 0.688, 0.246, 0.7511, 0.2462, 0.7523, 0.3077, 0.7511, 0.2462, 0.8124, 0.2486, 0.8135, 0.3099, 0.8124, 0.2486, 0.8738, 0.2497, 0.874, 0.3108, 0.8738, 0.2497, 0.9361, 0.2491, 0.9362, 0.3107, 0.003896, 0.1873, 0.06597, 0.1871, 0.06602, 0.2495, 0.06597, 0.1871, 0.1282, 0.1872, 0.1283, 0.2494, 0.1282, 0.1872, 0.1905, 0.1873, 0.1906, 0.2494, 0.5633, 0.1867, 0.6254, 0.1865, 0.6254, 0.2481, 0.6254, 0.1865, 0.6876, 0.1858, 0.688, 0.246, 0.6876, 0.1858, 0.7497, 0.1864, 0.7511, 0.2462, 0.7497, 0.1864, 0.8114, 0.188, 0.8124, 0.2486, 0.8114, 0.188, 0.8734, 0.1884, 0.8738, 0.2497, 0.8734, 0.1884, 0.936, 0.1876, 0.9361, 0.2491, 0.003888, 0.1252, 0.06604, 0.1251, 0.06597, 0.1871, 0.06604, 0.1251, 0.1283, 0.125, 0.1282, 0.1872, 0.1283, 0.125, 0.1906, 0.1249, 0.1905, 0.1873, 0.1906, 0.1249, 0.2524, 0.125, 0.2524, 0.1871, 0.2524, 0.125, 0.3139, 0.1242, 0.314, 0.187, 0.3139, 0.1242, 0.3757, 0.1229, 0.3757, 0.1865, 0.3757, 0.1229, 0.4383, 0.123, 0.4385, 0.1866, 0.4383, 0.123, 0.501, 0.1245, 0.5013, 0.1868, 0.501, 0.1245, 0.5632, 0.1246, 0.5633, 0.1867, 0.5632, 0.1246, 0.6254, 0.1245, 0.6254, 0.1865, 0.6254, 0.1245, 0.6875, 0.1245, 0.6876, 0.1858, 0.6875, 0.1245, 0.7496, 0.1246, 0.7497, 0.1864, 0.7496, 0.1246, 0.8116, 0.1251, 0.8114, 0.188, 0.8116, 0.1251, 0.8736, 0.1253, 0.8734, 0.1884, 0.8736, 0.1253, 0.9359, 0.1249, 0.936, 0.1876, 0.003863, 0.06302, 0.06603, 0.06297, 0.06604, 0.1251, 0.06603, 0.06297, 0.1283, 0.06291, 0.1283, 0.125, 0.1283, 0.06291, 0.1907, 0.0627, 0.1906, 0.1249, 0.1907, 0.0627, 0.2526, 0.06247, 0.2524, 0.125, 0.2526, 0.06247, 0.3143, 0.06228, 0.3139, 0.1242, 0.3143, 0.06228, 0.3764, 0.06105, 0.3757, 0.1229, 0.3764, 0.06105, 0.4389, 0.06091, 0.4383, 0.123, 0.4389, 0.06091, 0.5012, 0.06214, 0.501, 0.1245, 0.5012, 0.06214, 0.5633, 0.06244, 0.5632, 0.1246, 0.5633, 0.06244, 0.6254, 0.06243, 0.6254, 0.1245, 0.6254, 0.06243, 0.6875, 0.06243, 0.6875, 0.1245, 0.6875, 0.06243, 0.7497, 0.06246, 0.7496, 0.1246, 0.7497, 0.06246, 0.8118, 0.06245, 0.8116, 0.1251, 0.8118, 0.06245, 0.8739, 0.06232, 0.8736, 0.1253, 0.8739, 0.06232, 0.9359, 0.06226, 0.9359, 0.1249, 0.003823, 0.0008389, 0.066, 0.0008011, 0.06603, 0.06297, 0.066, 0.0008011, 0.1282, 0.00075, 0.1283, 0.06291, 0.1282, 0.00075, 0.1904, 0.0005941, 0.1907, 0.0627, 0.1904, 0.0005941, 0.2526, 0.0004187, 0.2526, 0.06247, 0.2526, 0.0004187, 0.3146, 0.0004583, 0.3143, 0.06228, 0.3146, 0.0004583, 0.3768, 0.0001829, 0.3764, 0.06105, 0.3768, 0.0001829, 0.4391, 9.988e-05, 0.4389, 0.06091, 0.4391, 9.988e-05, 0.5012, 0.0003427, 0.5012, 0.06214, 0.5012, 0.0003427, 0.5633, 0.0003354, 0.5633, 0.06244, 0.5633, 0.0003354, 0.6254, 0.0003241, 0.6254, 0.06243, 0.6254, 0.0003241, 0.6875, 0.0003236, 0.6875, 0.06243, 0.6875, 0.0003236, 0.7496, 0.0002821, 0.7497, 0.06246, 0.7496, 0.0002821, 0.8117, 0.0002105, 0.8118, 0.06245, 0.8117, 0.0002105, 0.8738, 0.0001584, 0.8739, 0.06232, 0.8738, 0.0001584, 0.9359, 0.0001445, 0.9359, 0.06226, 0.1921, 0.7438, 0.1924, 0.7132, 0.2231, 0.7145, 0.1898, 0.56, 0.1902, 0.5911, 0.1596, 0.5912, 0.1611, 0.6823, 0.192, 0.683, 0.1612, 0.7115, 0.3158, 0.7783, 0.316, 0.81, 0.2846, 0.7782, 0.4403, 0.905, 0.4407, 0.873, 0.4706, 0.9055, 0.0654, 0.6826, 0.06599, 0.6529, 0.09761, 0.6527, 0.3163, 0.8415, 0.316, 0.81, 0.3475, 0.8415, 0.2537, 0.7464, 0.2538, 0.7151, 0.2847, 0.7152, 0.1924, 0.7132, 0.1921, 0.7438, 0.1612, 0.7115, 0.2846, 0.7465, 0.2537, 0.7464, 0.2847, 0.7152, 0.3779, 0.7464, 0.4089, 0.7463, 0.4092, 0.7777, 0.2216, 0.6219, 0.2527, 0.6219, 0.2223, 0.6528, 0.3159, 0.9347, 0.3156, 0.9656, 0.2844, 0.9656, 0.2535, 0.9348, 0.2846, 0.9347, 0.2844, 0.9656, 0.09742, 0.5602, 0.1285, 0.5602, 0.09751, 0.5912, 0.004028, 0.436, 0.06632, 0.4359, 0.06642, 0.4983, 0.2223, 0.8723, 0.2536, 0.8723, 0.2224, 0.9036, 0.2228, 0.6836, 0.2537, 0.6839, 0.2231, 0.7145, 0.1288, 0.6223, 0.1292, 0.6526, 0.09761, 0.6527, 0.3163, 0.8725, 0.3162, 0.9036, 0.2848, 0.9036, 0.004285, 0.5604, 0.03549, 0.5913, 0.004195, 0.6225, 0.1285, 0.5602, 0.09739, 0.5292, 0.1285, 0.4981, 0.1285, 0.5602, 0.1286, 0.5912, 0.09751, 0.5912, 0.004142, 0.4982, 0.06642, 0.4983, 0.06649, 0.5602, 0.1905, 0.4978, 0.2202, 0.5287, 0.1898, 0.56, 0.3789, 0.8727, 0.3788, 0.9039, 0.3476, 0.9037, 0.1921, 0.7438, 0.2229, 0.7456, 0.2225, 0.7772, 0.1288, 0.6223, 0.1286, 0.5912, 0.1596, 0.5912, 0.06646, 0.6223, 0.06652, 0.5912, 0.09751, 0.5912, 0.2536, 0.8723, 0.2535, 0.841, 0.2849, 0.8413, 0.316, 0.81, 0.2847, 0.8099, 0.2846, 0.7782, 0.2537, 0.6839, 0.2534, 0.6529, 0.2845, 0.653, 0.1295, 0.6817, 0.1292, 0.6526, 0.1604, 0.6526, 0.2533, 0.9966, 0.2223, 0.9968, 0.2224, 0.9659, 0.1285, 0.4981, 0.1595, 0.5291, 0.1285, 0.5602, 0.3138, 0.5589, 0.3144, 0.5903, 0.2823, 0.5912, 0.4398, 0.7462, 0.4402, 0.7775, 0.4092, 0.7777, 0.4398, 0.9363, 0.4403, 0.905, 0.4706, 0.9055, 0.3785, 0.8097, 0.4096, 0.8094, 0.4099, 0.8411, 0.1286, 0.74, 0.1292, 0.7104, 0.1612, 0.7115, 0.06348, 0.7734, 0.06177, 0.8069, 0.03161, 0.7755, 0.316, 0.81, 0.3158, 0.7783, 0.347, 0.7781, 0.1295, 0.6817, 0.1611, 0.6823, 0.1612, 0.7115, 0.191, 0.8077, 0.1914, 0.7752, 0.2225, 0.7772, 0.1914, 0.935, 0.1913, 0.9037, 0.2224, 0.9036, 0.3779, 0.7464, 0.3778, 0.7152, 0.4087, 0.7152, 0.2527, 0.6219, 0.2216, 0.6219, 0.2206, 0.5909, 0.3785, 0.8097, 0.3473, 0.81, 0.347, 0.7781, 0.1292, 0.6526, 0.1288, 0.6223, 0.1604, 0.6526, 0.4093, 0.9356, 0.3785, 0.9351, 0.4097, 0.9043, 0.4716, 0.841, 0.5019, 0.8734, 0.4407, 0.873, 0.1595, 0.5601, 0.1285, 0.5602, 0.1595, 0.5291, 0.3157, 0.7465, 0.2846, 0.7465, 0.2847, 0.7152, 0.3467, 0.684, 0.3777, 0.684, 0.3467, 0.7152, 0.2229, 0.7456, 0.2537, 0.7464, 0.2225, 0.7772, 0.3782, 0.7779, 0.3785, 0.8097, 0.347, 0.7781, 0.2222, 0.809, 0.191, 0.8077, 0.2225, 0.7772, 0.3473, 0.81, 0.316, 0.81, 0.347, 0.7781, 0.4402, 0.7775, 0.4406, 0.8092, 0.4092, 0.7777, 0.4093, 0.9356, 0.4398, 0.9363, 0.4089, 0.9665, 0.41, 0.8727, 0.4407, 0.873, 0.4097, 0.9043, 0.1595, 0.8724, 0.1273, 0.8727, 0.1592, 0.8398, 0.3473, 0.81, 0.3785, 0.8097, 0.3475, 0.8415, 0.2216, 0.6219, 0.1907, 0.622, 0.2206, 0.5909, 0.3788, 0.9039, 0.3789, 0.8727, 0.4097, 0.9043, 0.1593, 0.806, 0.191, 0.8077, 0.1592, 0.8398, 0.2222, 0.809, 0.2534, 0.8096, 0.2222, 0.8407, 0.3788, 0.9039, 0.3785, 0.9351, 0.3476, 0.9037, 0.3782, 0.7779, 0.3779, 0.7464, 0.4092, 0.7777, 0.1914, 0.7752, 0.1921, 0.7438, 0.2225, 0.7772, 0.3158, 0.7783, 0.3157, 0.7465, 0.347, 0.7781, 0.3477, 0.8726, 0.3789, 0.8727, 0.3476, 0.9037, 0.3163, 0.8415, 0.3163, 0.8725, 0.2849, 0.8413, 0.4096, 0.8094, 0.3785, 0.8097, 0.4092, 0.7777, 0.4096, 0.8094, 0.4406, 0.8092, 0.4099, 0.8411, 9.988e-05, 0.8089, 0.03003, 0.8083, 0.02944, 0.8408, 0.2535, 0.7779, 0.2534, 0.8096, 0.2225, 0.7772, 0.2535, 0.7779, 0.2537, 0.7464, 0.2846, 0.7782, 0.06208, 0.8727, 0.09628, 0.9039, 0.06621, 0.9342, 0.2846, 0.9347, 0.2535, 0.9348, 0.2848, 0.9036, 0.4403, 0.905, 0.4398, 0.9363, 0.4097, 0.9043, 0.3778, 0.7152, 0.3779, 0.7464, 0.3467, 0.7152, 0.2514, 0.5908, 0.2527, 0.6219, 0.2206, 0.5909, 0.03282, 0.7438, 0.002129, 0.7454, 0.0332, 0.7134, 0.3162, 0.9036, 0.3163, 0.8725, 0.3476, 0.9037, 0.2534, 0.9658, 0.2535, 0.9348, 0.2844, 0.9656, 0.1286, 0.5912, 0.1285, 0.5602, 0.1596, 0.5912, 0.2846, 0.7465, 0.3157, 0.7465, 0.2846, 0.7782, 0.3468, 0.7465, 0.3779, 0.7464, 0.347, 0.7781, 0.2843, 0.9964, 0.2533, 0.9966, 0.2844, 0.9656, 0.1913, 0.9037, 0.1912, 0.8722, 0.2224, 0.9036, 0.3787, 0.8414, 0.3789, 0.8727, 0.3475, 0.8415, 0.1611, 0.6823, 0.1295, 0.6817, 0.1604, 0.6526, 0.3472, 0.9348, 0.3785, 0.9351, 0.3468, 0.9657, 0.09745, 0.6819, 0.0654, 0.6826, 0.09761, 0.6527, 0.06599, 0.6529, 0.0654, 0.6826, 0.03467, 0.653, 0.4409, 0.8409, 0.4407, 0.873, 0.4099, 0.8411, 0.2847, 0.8099, 0.316, 0.81, 0.2849, 0.8413, 0.2847, 0.8099, 0.2534, 0.8096, 0.2846, 0.7782, 0.09745, 0.6819, 0.1295, 0.6817, 0.09693, 0.7106, 0.1292, 0.7104, 0.1286, 0.74, 0.09693, 0.7106, 0.1292, 0.7104, 0.1295, 0.6817, 0.1612, 0.7115, 0.1292, 0.6526, 0.1295, 0.6817, 0.09761, 0.6527, 0.1924, 0.7132, 0.192, 0.683, 0.2231, 0.7145, 0.1913, 0.6526, 0.1907, 0.622, 0.2223, 0.6528, 0.3472, 0.9348, 0.3159, 0.9347, 0.3476, 0.9037, 0.1605, 0.7414, 0.1286, 0.74, 0.1612, 0.7115, 0.1605, 0.7414, 0.1921, 0.7438, 0.1598, 0.7728, 9.988e-05, 0.8089, 0.001236, 0.7769, 0.03161, 0.7755, 0.191, 0.8403, 0.191, 0.8077, 0.2222, 0.8407, 0.2535, 0.9036, 0.2535, 0.9348, 0.2224, 0.9036, 0.2535, 0.9036, 0.2536, 0.8723, 0.2848, 0.9036, 0.2228, 0.6836, 0.192, 0.683, 0.2223, 0.6528, 0.06478, 0.7118, 0.06446, 0.7417, 0.0332, 0.7134, 0.03003, 0.8083, 0.06177, 0.8069, 0.02944, 0.8408, 0.4089, 0.7463, 0.4398, 0.7462, 0.4092, 0.7777, 0.00243, 0.7144, 0.002972, 0.6838, 0.0332, 0.7134, 0.3477, 0.8726, 0.3163, 0.8725, 0.3475, 0.8415, 0.2199, 0.5598, 0.1898, 0.56, 0.2202, 0.5287, 0.2849, 0.8724, 0.2536, 0.8723, 0.2849, 0.8413, 0.3156, 0.9656, 0.3159, 0.9347, 0.3468, 0.9657, 0.03386, 0.6833, 0.0654, 0.6826, 0.0332, 0.7134, 0.2847, 0.6841, 0.3157, 0.6841, 0.2847, 0.7152, 0.2847, 0.6841, 0.2537, 0.6839, 0.2845, 0.653, 0.2538, 0.7151, 0.2537, 0.6839, 0.2847, 0.7152, 0.2534, 0.8096, 0.2222, 0.809, 0.2225, 0.7772, 0.06649, 0.5602, 0.09742, 0.5602, 0.09751, 0.5912, 0.2224, 0.9349, 0.1914, 0.935, 0.2224, 0.9036, 0.3789, 0.8727, 0.41, 0.8727, 0.4097, 0.9043, 0.1273, 0.8727, 0.1283, 0.904, 0.09628, 0.9039, 0.4706, 0.9055, 0.5007, 0.9367, 0.4398, 0.9363, 0.4406, 0.8092, 0.4409, 0.8409, 0.4099, 0.8411, 0.1598, 0.6222, 0.1288, 0.6223, 0.1596, 0.5912, 0.3156, 0.9656, 0.3154, 0.9964, 0.2844, 0.9656, 0.4089, 0.9665, 0.4395, 0.9975, 0.3777, 0.9967, 0.1914, 0.9661, 0.1914, 0.935, 0.2224, 0.9659, 0.09761, 0.6223, 0.06646, 0.6223, 0.09751, 0.5912, 0.3785, 0.9351, 0.4093, 0.9356, 0.4089, 0.9665, 0.2534, 0.9658, 0.2533, 0.9966, 0.2224, 0.9659, 0.09649, 0.7401, 0.06446, 0.7417, 0.09693, 0.7106, 0.09742, 0.5602, 0.06649, 0.5602, 0.09739, 0.5292, 0.3163, 0.8725, 0.2849, 0.8724, 0.2849, 0.8413, 0.1286, 0.5912, 0.1288, 0.6223, 0.09751, 0.5912, 0.2535, 0.841, 0.2534, 0.8096, 0.2849, 0.8413, 0.2229, 0.7456, 0.1921, 0.7438, 0.2231, 0.7145, 0.1902, 0.5911, 0.1907, 0.622, 0.1596, 0.5912, 0.1902, 0.5911, 0.1898, 0.56, 0.2206, 0.5909, 0.1595, 0.5601, 0.1898, 0.56, 0.1596, 0.5912, 0.1898, 0.56, 0.1595, 0.5601, 0.1595, 0.5291, 0.2223, 0.8723, 0.1912, 0.8722, 0.2222, 0.8407, 0.2223, 0.9968, 0.1913, 0.997, 0.2224, 0.9659, 0.06652, 0.5912, 0.06646, 0.6223, 0.03549, 0.5913, 0.06095, 0.8406, 0.06208, 0.8727, 0.02944, 0.8408, 0.03467, 0.653, 0.004195, 0.6225, 0.06646, 0.6223, 0.002972, 0.6838, 0.03386, 0.6833, 0.0332, 0.7134, 0.09628, 0.9039, 0.129, 0.9349, 0.06621, 0.9342, 0.4398, 0.9363, 0.4093, 0.9356, 0.4097, 0.9043, 0.3785, 0.9351, 0.3472, 0.9348, 0.3476, 0.9037, 0.3468, 0.9657, 0.3777, 0.9967, 0.3154, 0.9964, 0.2534, 0.8096, 0.2847, 0.8099, 0.2849, 0.8413, 0.4706, 0.9055, 0.4407, 0.873, 0.5019, 0.8734, 0.1914, 0.7752, 0.191, 0.8077, 0.1598, 0.7728, 0.06095, 0.8406, 0.06177, 0.8069, 0.09388, 0.84, 0.192, 0.683, 0.2228, 0.6836, 0.2231, 0.7145, 0.4406, 0.8092, 0.4096, 0.8094, 0.4092, 0.7777, 0.3777, 0.684, 0.4087, 0.6841, 0.4087, 0.7152, 0.3163, 0.8725, 0.3163, 0.8415, 0.3475, 0.8415, 0.316, 0.81, 0.3473, 0.81, 0.3475, 0.8415, 0.5013, 0.6219, 0.5636, 0.684, 0.5016, 0.6841, 0.003946, 0.3738, 0.06632, 0.4359, 0.004028, 0.436, 0.9374, 0.7441, 0.9999, 0.7451, 0.9999, 0.8075, 0.8125, 0.9327, 0.8751, 0.9326, 0.8755, 0.9947, 0.1288, 0.4354, 0.1905, 0.4978, 0.1285, 0.4981, 0.06632, 0.4359, 0.1285, 0.4981, 0.06642, 0.4983, 0.004028, 0.436, 0.06642, 0.4983, 0.004142, 0.4982, 0.2531, 0.4355, 0.3144, 0.4973, 0.2518, 0.4975, 0.8115, 0.6193, 0.8742, 0.6808, 0.8116, 0.6806, 0.5644, 0.3107, 0.6244, 0.3731, 0.5641, 0.3732, 0.4385, 0.1866, 0.5019, 0.2489, 0.4391, 0.2492, 0.7492, 0.62, 0.8116, 0.6806, 0.7492, 0.6818, 0.6877, 0.6212, 0.7492, 0.6818, 0.6877, 0.6832, 0.5636, 0.6218, 0.6259, 0.6839, 0.5636, 0.684, 0.5019, 0.2489, 0.5644, 0.3107, 0.5031, 0.3113, 0.4402, 0.3114, 0.5036, 0.3733, 0.4404, 0.3735, 0.3769, 0.3735, 0.4395, 0.4356, 0.3768, 0.4355, 0.1906, 0.2494, 0.2528, 0.3113, 0.1908, 0.3113, 0.6258, 0.5596, 0.6877, 0.6212, 0.6259, 0.6217, 0.9373, 0.8067, 0.9999, 0.8075, 0.9997, 0.8699, 0.5013, 0.1868, 0.5636, 0.2487, 0.5019, 0.2489, 0.687, 0.4348, 0.75, 0.4974, 0.6879, 0.4974, 0.8117, 0.5582, 0.8741, 0.6197, 0.8115, 0.6193, 0.5022, 0.4355, 0.5633, 0.4976, 0.5014, 0.4976, 0.8741, 0.6197, 0.9374, 0.6821, 0.8742, 0.6808, 0.4393, 0.5598, 0.5013, 0.6219, 0.4394, 0.6219, 0.6259, 0.6217, 0.6877, 0.6832, 0.6259, 0.6839, 0.812, 0.497, 0.8742, 0.5587, 0.8117, 0.5582, 0.5019, 0.8734, 0.5637, 0.8723, 0.5631, 0.9352, 0.6879, 0.4974, 0.7496, 0.5587, 0.6879, 0.5594, 0.7498, 0.9326, 0.8125, 0.9327, 0.8132, 0.9948, 0.6876, 0.933, 0.7498, 0.9326, 0.7506, 0.9948, 0.5633, 0.1867, 0.6254, 0.2481, 0.5636, 0.2487, 0.3757, 0.1865, 0.4391, 0.2492, 0.376, 0.2494, 0.314, 0.187, 0.376, 0.2494, 0.3141, 0.2495, 0.1905, 0.1873, 0.2527, 0.2493, 0.1906, 0.2494, 0.5636, 0.2487, 0.625, 0.3101, 0.5644, 0.3107, 0.1911, 0.4352, 0.2518, 0.4975, 0.1905, 0.4978, 0.4391, 0.2492, 0.5031, 0.3113, 0.4402, 0.3114, 0.3141, 0.2495, 0.3768, 0.3116, 0.3146, 0.3115, 0.2527, 0.2493, 0.3146, 0.3115, 0.2528, 0.3113, 0.2524, 0.1871, 0.3141, 0.2495, 0.2527, 0.2493, 0.6886, 0.3083, 0.7509, 0.3717, 0.6873, 0.3719, 0.0008906, 0.8716, 0.06208, 0.8727, 0.06621, 0.9342, 0.5031, 0.3113, 0.5641, 0.3732, 0.5036, 0.3733, 0.625, 0.3101, 0.6873, 0.3719, 0.6244, 0.3731, 0.004149, 0.9334, 0.06621, 0.9342, 0.06667, 0.996, 0.6254, 0.9337, 0.6876, 0.933, 0.6881, 0.995, 0.5036, 0.3733, 0.5632, 0.4355, 0.5022, 0.4355, 0.6244, 0.3731, 0.687, 0.4348, 0.6244, 0.4353, 0.3768, 0.3116, 0.4404, 0.3735, 0.3769, 0.3735, 0.3146, 0.3115, 0.3769, 0.3735, 0.3148, 0.3734, 0.5014, 0.4976, 0.5635, 0.5597, 0.5013, 0.5597, 0.2528, 0.3113, 0.3148, 0.3734, 0.2531, 0.3732, 0.7509, 0.3717, 0.8121, 0.4353, 0.75, 0.4352, 0.6873, 0.3719, 0.75, 0.4352, 0.687, 0.4348, 0.5641, 0.3732, 0.6244, 0.4353, 0.5632, 0.4355, 0.1908, 0.3113, 0.2531, 0.3732, 0.1912, 0.3726, 0.4404, 0.3735, 0.5022, 0.4355, 0.4395, 0.4356, 0.3148, 0.3734, 0.3768, 0.4355, 0.3148, 0.4355, 0.2531, 0.3732, 0.3148, 0.4355, 0.2531, 0.4355, 0.1912, 0.3726, 0.2531, 0.4355, 0.1911, 0.4352, 0.3144, 0.4973, 0.3773, 0.5593, 0.3138, 0.5589, 0.8751, 0.9326, 0.9375, 0.9323, 0.9377, 0.9945, 0.8121, 0.4353, 0.8742, 0.497, 0.812, 0.497, 0.75, 0.4352, 0.812, 0.497, 0.75, 0.4974, 0.6244, 0.4353, 0.6879, 0.4974, 0.6254, 0.4976, 0.06621, 0.9342, 0.129, 0.9349, 0.1292, 0.9967, 0.5632, 0.4355, 0.6254, 0.4976, 0.5633, 0.4976, 0.4395, 0.4356, 0.5014, 0.4976, 0.4394, 0.4977, 0.066, 0.3117, 0.1289, 0.3731, 0.06614, 0.3737, 0.3768, 0.4355, 0.4394, 0.4977, 0.3771, 0.4976, 0.3148, 0.4355, 0.3771, 0.4976, 0.3144, 0.4973, 0.1283, 0.2494, 0.1908, 0.3113, 0.1286, 0.3114, 0.5637, 0.8723, 0.6255, 0.8711, 0.6254, 0.9337, 0.75, 0.4974, 0.8117, 0.5582, 0.7496, 0.5587, 0.6254, 0.4976, 0.6879, 0.5594, 0.6258, 0.5596, 0.5633, 0.4976, 0.6258, 0.5596, 0.5635, 0.5597, 0.4394, 0.4977, 0.5013, 0.5597, 0.4393, 0.5598, 0.3771, 0.4976, 0.4393, 0.5598, 0.3773, 0.5593, 0.8742, 0.497, 0.9366, 0.559, 0.8742, 0.5587, 0.8742, 0.5587, 0.9369, 0.6206, 0.8741, 0.6197, 0.7496, 0.5587, 0.8115, 0.6193, 0.7492, 0.62, 0.6879, 0.5594, 0.7492, 0.62, 0.6877, 0.6212, 0.5635, 0.5597, 0.6259, 0.6217, 0.5636, 0.6218, 0.8741, 0.4351, 0.9364, 0.4971, 0.8742, 0.497, 0.8129, 0.373, 0.8741, 0.4351, 0.8121, 0.4353, 0.8741, 0.3727, 0.9363, 0.4351, 0.8741, 0.4351, 0.003879, 0.3117, 0.06614, 0.3737, 0.003946, 0.3738, 0.376, 0.2494, 0.4402, 0.3114, 0.3768, 0.3116, 0.7523, 0.3077, 0.8129, 0.373, 0.7509, 0.3717, 0.8135, 0.3099, 0.8741, 0.3727, 0.8129, 0.373, 0.874, 0.3108, 0.9362, 0.3727, 0.8741, 0.3727, 0.003884, 0.2495, 0.066, 0.3117, 0.003879, 0.3117, 0.06602, 0.2495, 0.1286, 0.3114, 0.066, 0.3117, 0.004142, 0.4982, 0.06649, 0.5602, 0.004285, 0.5604, 0.688, 0.246, 0.7523, 0.3077, 0.6886, 0.3083, 0.7511, 0.2462, 0.8135, 0.3099, 0.7523, 0.3077, 0.8124, 0.2486, 0.874, 0.3108, 0.8135, 0.3099, 0.8738, 0.2497, 0.9362, 0.3107, 0.874, 0.3108, 0.003896, 0.1873, 0.06602, 0.2495, 0.003884, 0.2495, 0.06597, 0.1871, 0.1283, 0.2494, 0.06602, 0.2495, 0.1282, 0.1872, 0.1906, 0.2494, 0.1283, 0.2494, 0.6254, 0.1865, 0.688, 0.246, 0.6254, 0.2481, 0.6876, 0.1858, 0.7511, 0.2462, 0.688, 0.246, 0.7497, 0.1864, 0.8124, 0.2486, 0.7511, 0.2462, 0.8114, 0.188, 0.8738, 0.2497, 0.8124, 0.2486, 0.8734, 0.1884, 0.9361, 0.2491, 0.8738, 0.2497, 0.003888, 0.1252, 0.06597, 0.1871, 0.003896, 0.1873, 0.06604, 0.1251, 0.1282, 0.1872, 0.06597, 0.1871, 0.1283, 0.125, 0.1905, 0.1873, 0.1282, 0.1872, 0.1906, 0.1249, 0.2524, 0.1871, 0.1905, 0.1873, 0.2524, 0.125, 0.314, 0.187, 0.2524, 0.1871, 0.3139, 0.1242, 0.3757, 0.1865, 0.314, 0.187, 0.3757, 0.1229, 0.4385, 0.1866, 0.3757, 0.1865, 0.4383, 0.123, 0.5013, 0.1868, 0.4385, 0.1866, 0.501, 0.1245, 0.5633, 0.1867, 0.5013, 0.1868, 0.5632, 0.1246, 0.6254, 0.1865, 0.5633, 0.1867, 0.6254, 0.1245, 0.6876, 0.1858, 0.6254, 0.1865, 0.6875, 0.1245, 0.7497, 0.1864, 0.6876, 0.1858, 0.7496, 0.1246, 0.8114, 0.188, 0.7497, 0.1864, 0.8116, 0.1251, 0.8734, 0.1884, 0.8114, 0.188, 0.8736, 0.1253, 0.936, 0.1876, 0.8734, 0.1884, 0.003863, 0.06302, 0.06604, 0.1251, 0.003888, 0.1252, 0.06603, 0.06297, 0.1283, 0.125, 0.06604, 0.1251, 0.1283, 0.06291, 0.1906, 0.1249, 0.1283, 0.125, 0.1907, 0.0627, 0.2524, 0.125, 0.1906, 0.1249, 0.2526, 0.06247, 0.3139, 0.1242, 0.2524, 0.125, 0.3143, 0.06228, 0.3757, 0.1229, 0.3139, 0.1242, 0.3764, 0.06105, 0.4383, 0.123, 0.3757, 0.1229, 0.4389, 0.06091, 0.501, 0.1245, 0.4383, 0.123, 0.5012, 0.06214, 0.5632, 0.1246, 0.501, 0.1245, 0.5633, 0.06244, 0.6254, 0.1245, 0.5632, 0.1246, 0.6254, 0.06243, 0.6875, 0.1245, 0.6254, 0.1245, 0.6875, 0.06243, 0.7496, 0.1246, 0.6875, 0.1245, 0.7497, 0.06246, 0.8116, 0.1251, 0.7496, 0.1246, 0.8118, 0.06245, 0.8736, 0.1253, 0.8116, 0.1251, 0.8739, 0.06232, 0.9359, 0.1249, 0.8736, 0.1253, 0.003823, 0.0008389, 0.06603, 0.06297, 0.003863, 0.06302, 0.066, 0.0008011, 0.1283, 0.06291, 0.06603, 0.06297, 0.1282, 0.00075, 0.1907, 0.0627, 0.1283, 0.06291, 0.1904, 0.0005941, 0.2526, 0.06247, 0.1907, 0.0627, 0.2526, 0.0004187, 0.3143, 0.06228, 0.2526, 0.06247, 0.3146, 0.0004583, 0.3764, 0.06105, 0.3143, 0.06228, 0.3768, 0.0001829, 0.4389, 0.06091, 0.3764, 0.06105, 0.4391, 9.988e-05, 0.5012, 0.06214, 0.4389, 0.06091, 0.5012, 0.0003427, 0.5633, 0.06244, 0.5012, 0.06214, 0.5633, 0.0003354, 0.6254, 0.06243, 0.5633, 0.06244, 0.6254, 0.0003241, 0.6875, 0.06243, 0.6254, 0.06243, 0.6875, 0.0003236, 0.7497, 0.06246, 0.6875, 0.06243, 0.7496, 0.0002821, 0.8118, 0.06245, 0.7497, 0.06246, 0.8117, 0.0002105, 0.8739, 0.06232, 0.8118, 0.06245, 0.8738, 0.0001584, 0.9359, 0.06226, 0.8739, 0.06232, 0.9359, 0.0001445, 0.998, 0.0001058, 0.998, 0.06219, 0.9375, 0.9323, 0.9998, 0.9321, 0.9999, 0.9943, 0.9373, 0.8697, 0.9997, 0.8699, 0.9998, 0.9321, 0.9374, 0.6821, 0.9998, 0.6831, 0.9999, 0.7451, 0.9369, 0.6206, 0.9994, 0.6212, 0.9998, 0.6831, 0.9366, 0.559, 0.999, 0.5591, 0.9994, 0.6212, 0.9364, 0.4971, 0.9987, 0.497, 0.999, 0.5591, 0.9363, 0.4351, 0.9986, 0.4349, 0.9987, 0.497, 0.9362, 0.3727, 0.9985, 0.3728, 0.9986, 0.4349, 0.9362, 0.3107, 0.9984, 0.3106, 0.9985, 0.3728, 0.9361, 0.2491, 0.9983, 0.2486, 0.9984, 0.3106, 0.936, 0.1876, 0.9982, 0.1867, 0.9983, 0.2486, 0.9359, 0.1249, 0.9981, 0.1243, 0.9982, 0.1867, 0.9359, 0.06226, 0.998, 0.06219, 0.9981, 0.1243, 0.6254, 0.2481, 0.6886, 0.3083, 0.625, 0.3101, 0.1286, 0.3114, 0.1912, 0.3726, 0.1289, 0.3731, 0.5013, 0.5597, 0.5636, 0.6218, 0.5013, 0.6219, 0.4398, 0.9363, 0.5007, 0.9367, 0.5011, 0.9979, 0.5007, 0.9367, 0.5631, 0.9352, 0.5636, 0.9971, 0.5631, 0.9352, 0.6254, 0.9337, 0.6258, 0.996, 0.1289, 0.3731, 0.1911, 0.4352, 0.1288, 0.4354, 0.06614, 0.3737, 0.1288, 0.4354, 0.06632, 0.4359, 0.3773, 0.5593, 0.4394, 0.6219, 0.3776, 0.6217, 0.004149, 0.9334, 0.06667, 0.996, 0.004273, 0.9954, 0.8116, 0.6806, 0.8744, 0.7431, 0.8119, 0.7433, 0.6877, 0.6832, 0.7494, 0.7446, 0.6877, 0.7458, 0.8745, 0.8062, 0.9373, 0.8697, 0.8746, 0.8697, 0.812, 0.8068, 0.8746, 0.8697, 0.812, 0.8702, 0.6876, 0.8083, 0.7497, 0.8706, 0.6875, 0.8706, 0.6254, 0.9337, 0.6881, 0.995, 0.6258, 0.996, 0.5636, 0.684, 0.6259, 0.7461, 0.5637, 0.7462, 0.06621, 0.9342, 0.1292, 0.9967, 0.06667, 0.996, 0.6875, 0.8706, 0.7498, 0.9326, 0.6876, 0.933, 0.6255, 0.8711, 0.6876, 0.933, 0.6254, 0.9337, 0.6258, 0.8083, 0.6875, 0.8706, 0.6255, 0.8711, 0.0008906, 0.8716, 0.06621, 0.9342, 0.004149, 0.9334, 0.812, 0.8702, 0.8751, 0.9326, 0.8125, 0.9327, 0.5637, 0.8723, 0.6254, 0.9337, 0.5631, 0.9352, 0.8751, 0.9326, 0.9377, 0.9945, 0.8755, 0.9947, 0.5639, 0.8089, 0.6255, 0.8711, 0.5637, 0.8723, 0.8125, 0.9327, 0.8755, 0.9947, 0.8132, 0.9948, 0.5016, 0.6841, 0.5637, 0.7462, 0.5017, 0.7463, 0.6259, 0.6839, 0.6877, 0.7458, 0.6259, 0.7461, 0.4398, 0.9363, 0.5011, 0.9979, 0.4395, 0.9975, 0.5007, 0.9367, 0.5636, 0.9971, 0.5011, 0.9979, 0.5631, 0.9352, 0.6258, 0.996, 0.5636, 0.9971, 0.5022, 0.8092, 0.5637, 0.8723, 0.5019, 0.8734, 0.6876, 0.933, 0.7506, 0.9948, 0.6881, 0.995, 0.7497, 0.8706, 0.8125, 0.9327, 0.7498, 0.9326, 0.7498, 0.9326, 0.8132, 0.9948, 0.7506, 0.9948, 0.5019, 0.8734, 0.5631, 0.9352, 0.5007, 0.9367, 0.8744, 0.7431, 0.9373, 0.8067, 0.8745, 0.8062, 0.8119, 0.7433, 0.8745, 0.8062, 0.812, 0.8068, 0.7494, 0.7446, 0.812, 0.8068, 0.7495, 0.8079, 0.4394, 0.6219, 0.5016, 0.6841, 0.4396, 0.6841, 0.6259, 0.7461, 0.6876, 0.8083, 0.6258, 0.8083, 0.8746, 0.8697, 0.9375, 0.9323, 0.8751, 0.9326, 0.8742, 0.6808, 0.9374, 0.7441, 0.8744, 0.7431, 0.6877, 0.7458, 0.7495, 0.8079, 0.6876, 0.8083, 0.7495, 0.8079, 0.812, 0.8702, 0.7497, 0.8706, 0.5637, 0.7462, 0.6258, 0.8083, 0.5639, 0.8089, 0.7492, 0.6818, 0.8119, 0.7433, 0.7494, 0.7446, 0.5017, 0.7463, 0.5639, 0.8089, 0.5022, 0.8092, 0.9373, 0.8067, 0.9997, 0.8699, 0.9373, 0.8697, 0.9364, 0.4971, 0.999, 0.5591, 0.9366, 0.559, 0.9363, 0.4351, 0.9987, 0.497, 0.9364, 0.4971, 0.9362, 0.3727, 0.9986, 0.4349, 0.9363, 0.4351, 0.9362, 0.3107, 0.9985, 0.3728, 0.9362, 0.3727, 0.9361, 0.2491, 0.9984, 0.3106, 0.9362, 0.3107, 0.936, 0.1876, 0.9983, 0.2486, 0.9361, 0.2491, 0.9359, 0.1249, 0.9982, 0.1867, 0.936, 0.1876, 0.9359, 0.06226, 0.9981, 0.1243, 0.9359, 0.1249, 0.9374, 0.7441, 0.9999, 0.8075, 0.9373, 0.8067, 0.9374, 0.6821, 0.9999, 0.7451, 0.9374, 0.7441, 0.9369, 0.6206, 0.9998, 0.6831, 0.9374, 0.6821, 0.9366, 0.559, 0.9994, 0.6212, 0.9369, 0.6206, 0.9373, 0.8697, 0.9998, 0.9321, 0.9375, 0.9323, 0.9375, 0.9323, 0.9999, 0.9943, 0.9377, 0.9945, 0.9359, 0.0001445, 0.998, 0.06219, 0.9359, 0.06226])
me_plane_002.use_remesh_fix_poles = True
me_plane_002.use_remesh_preserve_attributes = False
me_plane_002.use_mirror_vertex_groups = False
me_plane_002.update()
me_cube = bpy.data.meshes.new('Cube')
me_cube.from_pydata([(-300.0, -300.0, -300.0), (-300.0, -300.0, 300.0), (-300.0, 300.0, -300.0), (-300.0, 300.0, 300.0), (300.0, -300.0, -300.0), (300.0, -300.0, 300.0), (300.0, 300.0, -300.0), (300.0, 300.0, 300.0)], [], [(0, 2, 3, 1), (2, 6, 7, 3), (6, 4, 5, 7), (4, 0, 1, 5)])
_uv = me_cube.uv_layers.new(name='UVMap')
_uv.uv.foreach_set('vector', [0.375, 0.0, 0.375, 0.25, 0.625, 0.25, 0.625, 0.0, 0.375, 0.25, 0.375, 0.5, 0.625, 0.5, 0.625, 0.25, 0.375, 0.5, 0.375, 0.75, 0.625, 0.75, 0.625, 0.5, 0.375, 0.75, 0.375, 1.0, 0.625, 1.0, 0.625, 0.75])
me_cube.use_remesh_fix_poles = True
me_cube.use_remesh_preserve_attributes = False
me_cube.use_mirror_vertex_groups = False
me_cube.update()

# ---- objects
ob_light = bpy.data.objects.new('Light', light_light)
ob_camera = bpy.data.objects.new('Camera', cam_camera)
ob_plane_001 = bpy.data.objects.new('Plane.001', me_plane_002)
ob_cube = bpy.data.objects.new('Cube', me_cube)

# ---- transforms, parenting, visibility, modifiers, constraints
ob_light.location = (12.43, 95.07, 70.36)
ob_light.rotation_euler = (0.6503, 0.05522, 1.866)
ob_light.scale = (32.58, 32.58, 32.58)
ob_light.lock_rotations_4d = False
ob_light.empty_display_type = 'ARROWS'
ob_light.color = (0.0, 0.0, 0.0, 0.0)
ob_light.lineart.crease_threshold = 0.0
ob_camera.location = (119.4, -163.3, 39.56)
ob_camera.rotation_euler = (1.109, 0.0, 0.8149)
ob_camera.scale = (32.58, 32.58, 32.58)
ob_camera.lock_rotations_4d = False
ob_camera.empty_display_type = 'ARROWS'
ob_camera.color = (0.0, 0.0, 0.0, 0.0)
ob_camera.display_type = 'WIRE'
ob_camera.lineart.crease_threshold = 0.0
ob_plane_001.location = (0.8017, 62.31, -50.05)
ob_plane_001.scale = (343.6, 343.6, 988.7)
ob_plane_001.lineart.crease_threshold = 0.0
ob_cube.location = (-1.427, 62.94, 115.9)
ob_cube.scale = (1.119, 1.119, -0.5203)
ob_cube.lineart.crease_threshold = 0.0

# ---- collection membership
col_collection.objects.link(ob_light)
col_collection.objects.link(ob_camera)
col_collection.objects.link(ob_plane_001)
col_collection.objects.link(ob_cube)

# ---- scene / render settings (as saved in the file)
scene.camera = ob_camera
scene.frame_start = 1; scene.frame_end = 250; scene.frame_set(1)
scene.render.engine = 'BLENDER_EEVEE_NEXT'
scene.cycles.samples = 128
scene.cycles.sampling_pattern = 'TABULATED_SOBOL'
scene.cycles.use_adaptive_sampling = False
scene.cycles.use_light_tree = False
scene.view_settings.view_transform = 'Filmic'
bpy.context.view_layer.update()
